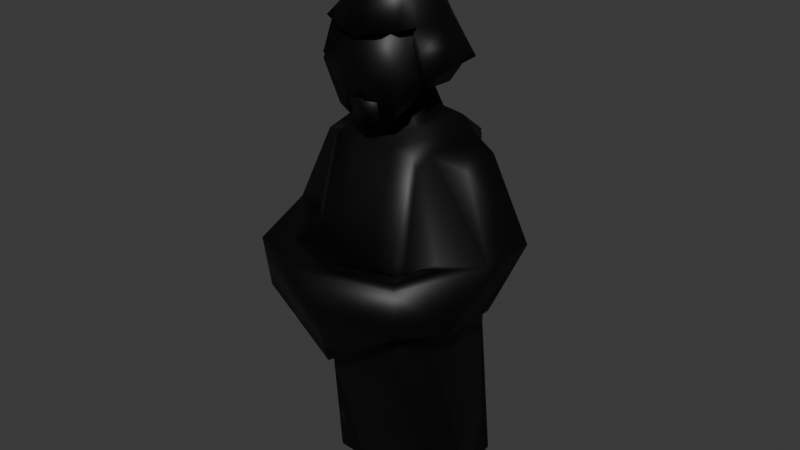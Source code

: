 # Source: Projectile_Enemy.blend  (saved by Blender 4.0.36; exported with 4.5.12 LTS)
import bpy
from mathutils import Matrix  # noqa: F401  (used for matrix-valued properties, if any)

bpy.ops.wm.read_factory_settings(use_empty=True)
scene = bpy.context.scene
scene.name = 'Scene'

# ---- collections
col_collection = bpy.data.collections.new('Collection'); scene.collection.children.link(col_collection)

# ---- images (referenced by path relative to the original .blend; pixels are not part of the script)
import os
ASSET_DIR = os.environ.get("B2B_ASSET_DIR", "")  # directory of the original .blend (textures are referenced by path, not embedded)
HERE = os.path.dirname(os.path.abspath(__file__))  # packed textures are extracted next to this script under _unpacked/

def load_image(name, relpath, width, height, colorspace="sRGB"):
    """Load a texture the original file referenced (path relative to the .blend, or extracted next to this script)."""
    p = next((c for c in (os.path.join(HERE, relpath), os.path.join(ASSET_DIR, relpath)) if relpath and os.path.exists(c)), "")
    if p:
        img = bpy.data.images.load(p, check_existing=True)
        img.name = name
    else:  # same state as the original file: an image datablock whose file is absent (Cycles renders it pink)
        img = bpy.data.images.new(name, width, height)
        img.source = "FILE"
        img.filepath = "//" + (relpath or name)
    img.colorspace_settings.name = colorspace
    return img
img_geisha_dif = load_image('geisha_dif', 'geisha_dif.png', 1024, 1024, 'sRGB')

# ---- materials (node trees are filled in below, after node groups)
mat_geisha_dif = bpy.data.materials.new('Geisha_dif')
mat_geisha_dif.alpha_threshold = 0.0
mat_geisha_dif.use_transparent_shadow = False
mat_geisha_dif.roughness = 0.5
mat_geisha_dif.line_color = (0.0, 0.0, 0.0, 1.0)
mat_geisha_out = bpy.data.materials.new('Geisha_out')
mat_geisha_out.use_backface_culling = True
mat_geisha_out.use_transparent_shadow = False

# ---- material node trees
mat_geisha_dif.use_nodes = True; mat_geisha_dif.node_tree.nodes.clear()
_N = mat_geisha_dif.node_tree.nodes; _L = mat_geisha_dif.node_tree.links
n0 = _N.new('ShaderNodeBsdfPrincipled'); n0.name = 'Principled BSDF'; n0.location = (141, 125)
n0.inputs[3].default_value = 1.45
n1 = _N.new('ShaderNodeOutputMaterial'); n1.name = 'Material Output'; n1.location = (1167, 145)
n2 = _N.new('ShaderNodeShaderToRGB'); n2.name = 'Shader to RGB'; n2.location = (419, 86)
n3 = _N.new('ShaderNodeMix'); n3.name = 'Mix'; n3.location = (947, 261)
n3.data_type = 'RGBA'
n4 = _N.new('ShaderNodeValToRGB'); n4.name = 'Color Ramp'; n4.location = (625, 154)
n4.color_ramp.interpolation = 'CONSTANT'
while len(n4.color_ramp.elements) > 1: n4.color_ramp.elements.remove(n4.color_ramp.elements[-1])
n4.color_ramp.elements[0].position = 0.0; n4.color_ramp.elements[0].color = (0.0, 0.0, 0.0, 1.0)
_e = n4.color_ramp.elements.new(0.3727); _e.color = (1.0, 1.0, 1.0, 1.0)
n5 = _N.new('ShaderNodeTexImage'); n5.name = 'Image Texture'; n5.location = (435, 520)
n5.image = img_geisha_dif
n6 = _N.new('ShaderNodeHueSaturation'); n6.name = 'Hue/Saturation/Value'; n6.location = (724, 354)
_L.new(n3.outputs[2], n1.inputs[0])
_L.new(n0.outputs[0], n2.inputs[0])
_L.new(n2.outputs[0], n4.inputs[0])
_L.new(n4.outputs[0], n3.inputs[0])
_L.new(n5.outputs[0], n3.inputs[6])
_L.new(n5.outputs[0], n6.inputs[4])
_L.new(n6.outputs[0], n3.inputs[7])
n1.is_active_output = True
mat_geisha_out.use_nodes = True; mat_geisha_out.node_tree.nodes.clear()
_N = mat_geisha_out.node_tree.nodes; _L = mat_geisha_out.node_tree.links
n0 = _N.new('ShaderNodeBsdfPrincipled'); n0.name = 'Principled BSDF'; n0.location = (10, 300)
n0.inputs[0].default_value = (0.0, 0.0, 0.0, 1.0)
n0.inputs[3].default_value = 1.45
n1 = _N.new('ShaderNodeOutputMaterial'); n1.name = 'Material Output'; n1.location = (300, 300)
_L.new(n0.outputs[0], n1.inputs[0])
n1.is_active_output = True

# ---- world
world_world = bpy.data.worlds.new('World'); scene.world = world_world
world_world.use_nodes = True; world_world.node_tree.nodes.clear()
_N = world_world.node_tree.nodes; _L = world_world.node_tree.links
n0 = _N.new('ShaderNodeOutputWorld'); n0.name = 'World Output'; n0.location = (300, 300)
n1 = _N.new('ShaderNodeBackground'); n1.name = 'Background'; n1.location = (10, 300)
n1.inputs[0].default_value = (0.05088, 0.05088, 0.05088, 1.0)
_L.new(n1.outputs[0], n0.inputs[0])
n0.is_active_output = True
world_world.color = (0.05088, 0.05088, 0.05088)
world_world.use_sun_shadow = False
world_world.sun_shadow_jitter_overblur = 0.0

# ---- meshes
me_cube_002 = bpy.data.meshes.new('Cube.002')
me_cube_002.from_pydata([(0.3019, -0.6518, 3.815), (0.3446, -0.1201, 3.764), (0.0, 0.1617, 3.799), (0.1789, -0.1353, 4.151), (0.3464, -0.5229, 3.816), (0.1397, -0.3757, 4.105), (0.0, -0.7298, 3.754), (0.0, -0.1831, 4.201), (0.0, -0.29, 3.799), (0.0, -0.5531, 4.055), (0.1864, -0.1936, 4.154), (0.0, -0.02275, 4.091), (0.4592, -0.5387, 3.488), (0.4454, -0.009362, 3.516), (0.0, 0.1459, 3.472), (0.0, -0.3058, 3.472), (0.2175, -0.107, 4.179), (0.0, -0.07705, 4.292), (0.2249, -0.1653, 4.181), (0.0, 0.07492, 4.17), (0.1505, -0.1382, 4.114), (0.1669, -0.2669, 4.12), (0.2361, -0.03213, 4.206), (0.2525, -0.1609, 4.212), (0.3128, -0.1298, 4.151), (0.3128, -0.1881, 4.153), (0.3128, -0.1015, 4.178), (0.3128, -0.1598, 4.181), (0.376, 0.1764, 2.753), (0.3888, 0.2798, 1.472), (0.376, -0.5478, 2.808), (0.3888, -0.6189, 1.406), (0.389, -0.3095, 1.096), (0.3446, -2.794e-07, 3.039), (0.3446, -0.7737, 2.08), (0.3958, -2.717e-07, 1.062), (0.3446, 0.2487, 2.145), (0.0, 0.2798, 1.253), (0.5233, 0.2083, 2.145), (0.3311, -0.5478, 2.901), (0.4172, -0.7333, 2.08), (0.3823, 0.2798, 1.195), (0.0, -0.5478, 2.901), (0.4029, 0.07913, 2.884), (0.0, -0.6189, 1.187), (0.3311, 0.2538, 2.846), (0.0, 0.2538, 2.846), (0.4157, -3.088e-07, 1.379), (0.0, 0.289, 2.145), (0.604, 0.1053, 2.107), (0.3823, -0.6189, 1.13), (0.0, -0.814, 2.08), (0.0, -2.794e-07, 3.08), (0.3562, -0.3871, 2.857), (0.3379, -0.2739, 2.97), (0.4022, -0.3095, 1.393), (0.5219, -0.4886, 2.084), (0.0, -0.2739, 2.99), (0.6487, -0.03508, 2.831), (0.9318, 0.01961, 2.186), (0.6353, -0.309, 2.782), (0.8914, -0.3799, 2.158), (0.6974, -0.3127, 1.709), (0.657, -0.7122, 1.682), (0.8703, -0.3478, 1.787), (0.8299, -0.7473, 1.76), (0.5598, -0.1219, 0.01189), (0.528, 0.2355, 0.03923), (0.0, 0.7582, 0.05591), (0.1333, 0.7221, 0.05591), (0.0, -0.5118, 0.03012), (0.0, 0.2439, 0.03012), (0.4303, -0.4894, 0.03012), (0.0, -0.1157, 0.01189), (0.3934, -0.7917, 2.074), (0.6205, -1.081, 2.156), (0.4816, -0.9053, 1.693), (0.5873, -1.04, 1.775), (0.0, -0.9483, 2.075), (0.0, -1.298, 2.157), (0.0, -0.9298, 1.362), (0.0, -1.081, 1.374), (0.1912, 0.2798, 1.224), (0.1656, -0.5478, 2.901), (0.1723, -2.794e-07, 3.06), (0.1656, 0.2538, 2.846), (0.1723, 0.2688, 2.145), (0.1723, -0.7939, 2.08), (0.1912, -0.6189, 1.158), (0.1689, -0.2739, 2.98), (0.06666, 0.7401, 0.05591), (0.264, 0.2397, 0.03468), (0.2152, -0.5006, 0.03012), (0.2799, -0.1188, 0.01189), (0.0, -0.07611, 3.327), (0.0, -0.35, 3.237), (0.08977, -0.08996, 3.351), (0.0864, -0.3639, 3.272), (0.236, -0.6186, 3.19), (0.23, -0.6569, 3.81), (0.2757, -0.07278, 3.32), (0.3314, -0.1383, 3.728), (0.0, 0.06628, 3.29), (0.0, 0.05425, 3.826), (0.4072, -0.0115, 3.545), (0.3058, -0.3242, 3.348), (0.2851, -0.3206, 3.782), (0.3386, -0.6592, 3.494), (0.0, -0.6277, 3.047), (0.0, -0.6244, 3.903), (0.0, -0.3206, 3.901), (0.0, -0.3548, 3.173), (0.0, -0.7277, 3.494), (0.3506, -0.3206, 3.511), (0.0, 0.1416, 3.55), (0.07376, -0.4793, 3.372), (0.07379, -0.4421, 3.205), (0.06781, -0.4423, 3.201), (0.0, -0.6892, 3.289), (0.0, -0.6905, 3.295), (0.1384, -0.6224, 3.131), (0.1324, -0.6226, 3.127), (0.1324, -0.6596, 3.292), (0.1383, -0.6596, 3.298), (0.06784, -0.4793, 3.365), (0.0, -0.5102, 3.368), (0.0, -0.5089, 3.363), (0.0, -0.5353, 3.205), (0.0, -0.3847, 3.249), (0.04689, -0.3905, 3.267), (0.0, -0.5732, 3.325), (0.0, -0.4245, 3.375), (0.0, -0.5307, 3.19), (0.05547, -0.5376, 3.212), (0.05547, -0.5709, 3.318), (0.0, -0.5778, 3.34), (0.05547, -0.3879, 3.259), (0.0, -0.381, 3.237), (0.05547, -0.4213, 3.365), (0.0, -0.4282, 3.387), (0.395, -0.06473, 3.64), (0.0, 0.1538, 3.636), (0.0, -0.2979, 3.636), (0.4028, -0.5308, 3.652), (0.1509, -0.7092, 3.784), (0.1723, 0.05273, 3.782), (0.1732, -0.4064, 3.807), (0.06984, -0.4644, 4.08), (0.08346, -0.225, 4.16), (0.07525, -0.05052, 4.096), (0.2227, 0.06827, 3.494), (0.2296, -0.4222, 3.48), (0.1263, -0.119, 4.252), (0.118, 0.05555, 4.188), (0.2014, -0.4143, 3.644), (0.1975, 0.07744, 3.638), (-0.06666, 0.7401, 0.05591), (0.04457, -0.5676, 3.307), (0.04689, -0.4187, 3.357), (0.06303, -0.5542, 3.265), (0.06631, -0.4046, 3.312), (0.04457, -0.5408, 3.222), (0.07845, -0.5542, 3.265), (0.07845, -0.4046, 3.312), (-0.3019, -0.6518, 3.815), (-0.3446, -0.1201, 3.764), (-0.1789, -0.1353, 4.151), (-0.3464, -0.5229, 3.816), (-0.1397, -0.3757, 4.105), (-0.1864, -0.1936, 4.154), (-0.4592, -0.5387, 3.488), (-0.4454, -0.009362, 3.516), (-0.2175, -0.107, 4.179), (-0.2249, -0.1653, 4.181), (-0.1505, -0.1382, 4.114), (-0.1669, -0.2669, 4.12), (-0.2361, -0.03213, 4.206), (-0.2525, -0.1609, 4.212), (-0.3128, -0.1298, 4.151), (-0.3128, -0.1881, 4.153), (-0.3128, -0.1015, 4.178), (-0.3128, -0.1598, 4.181), (-0.376, 0.1764, 2.753), (-0.3888, 0.2798, 1.472), (-0.376, -0.5478, 2.808), (-0.3888, -0.6189, 1.406), (-0.389, -0.3095, 1.096), (-0.3446, -2.794e-07, 3.039), (-0.3446, -0.7737, 2.08), (-0.3958, -2.717e-07, 1.062), (-0.3446, 0.2487, 2.145), (-0.5233, 0.2083, 2.145), (-0.3311, -0.5478, 2.901), (-0.4172, -0.7333, 2.08), (-0.3823, 0.2798, 1.195), (-0.4029, 0.07913, 2.884), (-0.3311, 0.2538, 2.846), (-0.4157, -3.088e-07, 1.379), (-0.604, 0.1053, 2.107), (-0.3823, -0.6189, 1.13), (-0.3562, -0.3871, 2.857), (-0.3379, -0.2739, 2.97), (-0.4022, -0.3095, 1.393), (-0.5219, -0.4886, 2.084), (-0.6487, -0.03508, 2.831), (-0.9318, 0.01961, 2.186), (-0.6353, -0.309, 2.782), (-0.8914, -0.3799, 2.158), (-0.6974, -0.3127, 1.709), (-0.657, -0.7122, 1.682), (-0.8703, -0.3478, 1.787), (-0.8299, -0.7473, 1.76), (-0.5598, -0.1219, 0.01189), (-0.528, 0.2355, 0.03923), (-0.1333, 0.7221, 0.05591), (-0.4303, -0.4894, 0.03012), (-0.3934, -0.7917, 2.074), (-0.6205, -1.081, 2.156), (-0.4816, -0.9053, 1.693), (-0.5873, -1.04, 1.775), (-0.1912, 0.2798, 1.224), (-0.1656, -0.5478, 2.901), (-0.1723, -2.794e-07, 3.06), (-0.1656, 0.2538, 2.846), (-0.1723, 0.2688, 2.145), (-0.1723, -0.7939, 2.08), (-0.1912, -0.6189, 1.158), (-0.1689, -0.2739, 2.98), (-0.06666, 0.7401, 0.05591), (-0.264, 0.2397, 0.03468), (-0.2152, -0.5006, 0.03012), (-0.2799, -0.1188, 0.01189), (-0.08977, -0.08996, 3.351), (-0.0864, -0.3639, 3.272), (-0.236, -0.6186, 3.19), (-0.23, -0.6569, 3.81), (-0.2757, -0.07278, 3.32), (-0.3314, -0.1383, 3.728), (-0.4072, -0.0115, 3.545), (-0.3058, -0.3242, 3.348), (-0.2851, -0.3206, 3.782), (-0.3386, -0.6592, 3.494), (-0.3506, -0.3206, 3.511), (-0.07376, -0.4793, 3.372), (-0.07379, -0.4421, 3.205), (-0.06781, -0.4423, 3.201), (-0.1384, -0.6224, 3.131), (-0.1324, -0.6226, 3.127), (-0.1324, -0.6596, 3.292), (-0.1383, -0.6596, 3.298), (-0.06784, -0.4793, 3.365), (-0.04689, -0.3905, 3.267), (-0.05547, -0.5376, 3.212), (-0.05547, -0.5709, 3.318), (-0.05547, -0.3879, 3.259), (-0.05547, -0.4213, 3.365), (-0.395, -0.06473, 3.64), (-0.4028, -0.5308, 3.652), (-0.1509, -0.7092, 3.784), (-0.1723, 0.05273, 3.782), (-0.1732, -0.4064, 3.807), (-0.06984, -0.4644, 4.08), (-0.08346, -0.225, 4.16), (-0.07525, -0.05052, 4.096), (-0.2227, 0.06827, 3.494), (-0.2296, -0.4222, 3.48), (-0.1263, -0.119, 4.252), (-0.118, 0.05555, 4.188), (-0.2014, -0.4143, 3.644), (-0.1975, 0.07744, 3.638), (0.06666, 0.7401, 0.05591), (-0.04457, -0.5676, 3.307), (-0.04689, -0.4187, 3.357), (-0.06303, -0.5542, 3.265), (-0.06631, -0.4046, 3.312), (-0.04457, -0.5408, 3.222), (-0.07845, -0.5542, 3.265), (-0.07845, -0.4046, 3.312), (0.3167, -0.6644, 3.81), (0.3614, -0.1131, 3.772), (2.909e-09, 0.1808, 3.805), (0.1895, -0.1333, 4.135), (0.3634, -0.5333, 3.818), (0.148, -0.383, 4.121), (-1.2e-08, -0.7463, 3.743), (0.004113, -0.1943, 4.217), (-2.707e-09, -0.3058, 3.787), (-5.109e-09, -0.5675, 4.069), (0.1987, -0.194, 4.138), (0.006864, -0.004463, 4.086), (0.4705, -0.5527, 3.479), (0.4604, 0.0009541, 3.508), (-3.13e-09, 0.1608, 3.458), (-3.611e-09, -0.3168, 3.455), (0.2304, -0.1001, 4.165), (0.007291, -0.07664, 4.311), (0.2434, -0.1728, 4.182), (0.007912, 0.09329, 4.169), (0.1688, -0.1312, 4.11), (0.1803, -0.2723, 4.134), (0.2531, -0.02209, 4.209), (0.2706, -0.1661, 4.218), (0.3253, -0.124, 4.136), (0.324, -0.2035, 4.147), (0.3234, -0.08552, 4.184), (0.3256, -0.1651, 4.195), (0.3904, 0.1897, 2.758), (0.4022, 0.2947, 1.471), (0.3924, -0.5581, 2.813), (0.4069, -0.6271, 1.404), (0.409, -0.3108, 1.096), (0.3558, 0.002993, 3.056), (0.3513, -0.7925, 2.081), (0.4155, 0.003042, 1.063), (0.3484, 0.2683, 2.146), (9.65e-11, 0.2996, 1.256), (0.5369, 0.2229, 2.146), (0.341, -0.5596, 2.914), (0.4338, -0.7444, 2.081), (0.3961, 0.2941, 1.198), (-2.683e-11, -0.5619, 2.915), (0.4185, 0.08711, 2.894), (-5.232e-10, -0.6387, 1.184), (0.3389, 0.2704, 2.854), (-2.585e-11, 0.2719, 2.855), (0.4355, 0.00104, 1.377), (-2.381e-11, 0.309, 2.146), (0.6187, 0.118, 2.102), (0.3957, -0.6337, 1.128), (-4.5e-10, -0.834, 2.081), (0.0, 0.01694, 3.09), (0.3729, -0.393, 2.866), (0.3501, -0.2783, 2.985), (0.422, -0.3113, 1.39), (0.5362, -0.4998, 2.092), (2.241e-09, -0.2918, 2.999), (0.6609, -0.0275, 2.845), (0.9485, 0.03061, 2.185), (0.6467, -0.3196, 2.795), (0.9088, -0.3876, 2.164), (0.6919, -0.3051, 1.691), (0.6528, -0.7108, 1.662), (0.8858, -0.3434, 1.776), (0.8461, -0.7535, 1.75), (0.5753, -0.1227, -0.00068), (0.5435, 0.2406, 0.02764), (0.0, 0.7758, 0.04642), (0.1413, 0.7369, 0.04506), (2.138e-11, -0.5258, 0.01584), (-4.151e-11, 0.245, 0.01015), (0.4409, -0.5012, 0.01793), (3.117e-11, -0.1156, -0.008112), (0.3839, -0.7789, 2.086), (0.6298, -1.093, 2.17), (0.483, -0.8971, 1.675), (0.5992, -1.053, 1.766), (5.7e-11, -0.9333, 2.088), (0.0, -1.314, 2.17), (-3.66e-10, -0.9193, 1.345), (0.0, -1.092, 1.358), (0.1928, 0.2994, 1.228), (0.1665, -0.5619, 2.915), (0.1788, 0.009324, 3.076), (0.1667, 0.2718, 2.855), (0.1734, 0.2888, 2.146), (0.1733, -0.8138, 2.081), (0.1918, -0.6387, 1.156), (0.1752, -0.2834, 2.997), (0.06874, 0.7567, 0.04499), (0.2643, 0.2408, 0.01471), (0.2154, -0.5143, 0.01558), (0.28, -0.1187, -0.008111), (-5.852e-09, -0.06452, 3.343), (-3.464e-09, -0.3688, 3.244), (0.09752, -0.08338, 3.368), (0.0938, -0.3791, 3.283), (0.2482, -0.6269, 3.177), (0.2411, -0.6688, 3.822), (0.2879, -0.06485, 3.306), (0.3466, -0.1333, 3.74), (-2.669e-10, 0.08004, 3.276), (-3.028e-09, 0.0669, 3.841), (0.4242, -0.001016, 3.545), (0.3213, -0.3228, 3.335), (0.2997, -0.3207, 3.795), (0.354, -0.6718, 3.493), (-4.615e-10, -0.6351, 3.028), (-7.497e-10, -0.6352, 3.919), (-2.107e-10, -0.3186, 3.921), (1.15e-09, -0.3501, 3.154), (-8.022e-10, -0.7477, 3.493), (0.3705, -0.3224, 3.51), (-2.461e-09, 0.1616, 3.551), (0.06607, -0.4901, 3.357), (0.07703, -0.4484, 3.186), (0.08263, -0.4398, 3.188), (-6.896e-11, -0.7074, 3.297), (-7.636e-09, -0.7015, 3.278), (0.1327, -0.6306, 3.113), (0.1489, -0.6287, 3.118), (0.1472, -0.6704, 3.299), (0.135, -0.677, 3.288), (0.07862, -0.4961, 3.367), (-1.937e-08, -0.5156, 3.349), (-1.053e-08, -0.5258, 3.373), (1.649e-08, -0.5541, 3.211), (6.538e-09, -0.3727, 3.265), (0.03859, -0.3775, 3.28), (-2.954e-09, -0.5848, 3.309), (-2.906e-09, -0.4055, 3.369), (7.695e-09, -0.538, 3.171), (0.06645, -0.5463, 3.198), (0.06645, -0.5862, 3.324), (5.891e-09, -0.5945, 3.351), (0.06645, -0.3726, 3.252), (0.0, -0.3643, 3.226), (0.06645, -0.4125, 3.379), (5.74e-09, -0.4208, 3.405), (0.4113, -0.05578, 3.648), (1.038e-09, 0.1738, 3.636), (-1.536e-09, -0.3179, 3.635), (0.4118, -0.5478, 3.657), (0.1602, -0.7251, 3.777), (0.1834, 0.06803, 3.788), (0.1675, -0.418, 3.792), (0.07448, -0.475, 4.096), (0.0857, -0.2351, 4.177), (0.08728, -0.03524, 4.091), (0.2297, 0.08195, 3.481), (0.224, -0.4344, 3.465), (0.129, -0.1226, 4.271), (0.1289, 0.07227, 4.189), (0.1914, -0.4316, 3.643), (0.2069, 0.09475, 3.641), (-0.06845, 0.76, 0.05742), (0.03605, -0.5803, 3.294), (0.03859, -0.4007, 3.354), (0.05099, -0.5695, 3.26), (0.05458, -0.3891, 3.317), (0.03605, -0.5586, 3.226), (0.09398, -0.5663, 3.261), (0.09398, -0.3926, 3.316), (-0.3167, -0.6644, 3.81), (-0.3614, -0.1131, 3.772), (-0.1895, -0.1333, 4.135), (-0.3634, -0.5333, 3.818), (-0.148, -0.383, 4.121), (-0.1987, -0.194, 4.138), (-0.4705, -0.5527, 3.479), (-0.4604, 0.0009541, 3.508), (-0.2304, -0.1001, 4.165), (-0.2434, -0.1728, 4.182), (-0.1688, -0.1312, 4.11), (-0.1803, -0.2723, 4.134), (-0.2531, -0.02209, 4.209), (-0.2706, -0.1661, 4.218), (-0.3253, -0.124, 4.136), (-0.324, -0.2035, 4.147), (-0.3234, -0.08552, 4.184), (-0.3256, -0.1651, 4.195), (-0.3904, 0.1897, 2.758), (-0.4022, 0.2947, 1.471), (-0.3924, -0.5581, 2.813), (-0.4069, -0.6271, 1.404), (-0.409, -0.3108, 1.096), (-0.3558, 0.002993, 3.056), (-0.3513, -0.7925, 2.081), (-0.4155, 0.003042, 1.063), (-0.3484, 0.2683, 2.146), (-0.5369, 0.2229, 2.146), (-0.341, -0.5596, 2.914), (-0.4338, -0.7444, 2.081), (-0.3961, 0.2941, 1.198), (-0.4185, 0.08711, 2.894), (-0.3389, 0.2704, 2.854), (-0.4355, 0.00104, 1.377), (-0.6187, 0.118, 2.102), (-0.3957, -0.6337, 1.128), (-0.3729, -0.393, 2.866), (-0.3501, -0.2783, 2.985), (-0.422, -0.3113, 1.39), (-0.5362, -0.4998, 2.092), (-0.6609, -0.0275, 2.845), (-0.9485, 0.03061, 2.185), (-0.6467, -0.3196, 2.795), (-0.9088, -0.3876, 2.164), (-0.6919, -0.3051, 1.691), (-0.6528, -0.7108, 1.662), (-0.8858, -0.3434, 1.776), (-0.8461, -0.7535, 1.75), (-0.5753, -0.1227, -0.00068), (-0.5435, 0.2406, 0.02764), (-0.1413, 0.7369, 0.04506), (-0.4409, -0.5012, 0.01793), (-0.3839, -0.7789, 2.086), (-0.6298, -1.093, 2.17), (-0.483, -0.8971, 1.675), (-0.5992, -1.053, 1.766), (-0.1928, 0.2994, 1.228), (-0.1665, -0.5619, 2.915), (-0.1788, 0.009324, 3.076), (-0.1667, 0.2718, 2.855), (-0.1734, 0.2888, 2.146), (-0.1733, -0.8138, 2.081), (-0.1918, -0.6387, 1.156), (-0.1752, -0.2834, 2.997), (-0.06874, 0.7567, 0.04499), (-0.2643, 0.2408, 0.01471), (-0.2154, -0.5143, 0.01558), (-0.28, -0.1187, -0.008111), (-0.09752, -0.08338, 3.368), (-0.0938, -0.3791, 3.283), (-0.2482, -0.6269, 3.177), (-0.2411, -0.6688, 3.822), (-0.2879, -0.06485, 3.306), (-0.3466, -0.1333, 3.74), (-0.4242, -0.001016, 3.545), (-0.3213, -0.3228, 3.335), (-0.2997, -0.3207, 3.795), (-0.354, -0.6718, 3.493), (-0.3705, -0.3224, 3.51), (-0.06607, -0.4901, 3.357), (-0.07703, -0.4484, 3.186), (-0.08263, -0.4398, 3.188), (-0.1327, -0.6306, 3.113), (-0.1489, -0.6287, 3.118), (-0.1472, -0.6704, 3.299), (-0.135, -0.677, 3.288), (-0.07862, -0.4961, 3.367), (-0.03859, -0.3775, 3.28), (-0.06645, -0.5463, 3.198), (-0.06645, -0.5862, 3.324), (-0.06645, -0.3726, 3.252), (-0.06645, -0.4125, 3.379), (-0.4113, -0.05578, 3.648), (-0.4118, -0.5478, 3.657), (-0.1602, -0.7251, 3.777), (-0.1834, 0.06803, 3.788), (-0.1675, -0.418, 3.792), (-0.07448, -0.475, 4.096), (-0.0857, -0.2351, 4.177), (-0.08728, -0.03524, 4.091), (-0.2297, 0.08195, 3.481), (-0.224, -0.4344, 3.465), (-0.129, -0.1226, 4.271), (-0.1289, 0.07227, 4.189), (-0.1914, -0.4316, 3.643), (-0.2069, 0.09475, 3.641), (0.06845, 0.76, 0.05742), (-0.03605, -0.5803, 3.294), (-0.03859, -0.4007, 3.354), (-0.05099, -0.5695, 3.26), (-0.05458, -0.3891, 3.317), (-0.03605, -0.5586, 3.226), (-0.09398, -0.5663, 3.261), (-0.09398, -0.3926, 3.316)], [(156, 68), (270, 68), (434, 346), (548, 346)], [(146, 4, 0, 144), (155, 140, 13, 150), (144, 147, 9, 6), (4, 21, 5, 0), (1, 20, 21, 4), (145, 149, 20, 1), (150, 13, 12, 151), (154, 142, 15, 151), (140, 143, 12, 13), (147, 5, 21, 148), (149, 11, 19, 153), (18, 10, 25, 27), (148, 21, 23, 152), (7, 11, 19, 17), (152, 23, 22, 153), (3, 10, 21, 20), (18, 16, 22, 23), (16, 3, 20, 22), (10, 18, 23, 21), (25, 24, 26, 27), (16, 18, 27, 26), (3, 16, 26, 24), (10, 3, 24, 25), (31, 40, 34, 50), (82, 86, 36, 41), (47, 49, 56, 55), (32, 55, 31, 50), (56, 53, 30, 40), (36, 45, 28, 38), (41, 36, 38, 29), (88, 44, 70, 92), (43, 33, 54, 53), (55, 56, 40, 31), (29, 38, 49, 47), (38, 28, 43, 49), (53, 54, 39, 30), (89, 84, 96, 97), (41, 29, 47, 35), (86, 85, 45, 36), (40, 30, 39, 34), (32, 50, 72, 66), (28, 45, 33, 43), (88, 87, 51, 44), (87, 83, 42, 51), (89, 57, 42, 83), (85, 46, 52, 84), (82, 41, 69, 90), (43, 53, 60, 58), (35, 47, 55, 32), (59, 58, 60, 61), (53, 56, 61, 60), (49, 43, 58, 59), (49, 59, 64, 62), (63, 62, 64, 65), (56, 63, 76, 74), (56, 49, 62, 63), (59, 61, 65, 64), (93, 66, 72, 92), (90, 69, 67, 91), (91, 67, 66, 93), (35, 32, 66, 67), (41, 35, 67, 69), (74, 76, 80, 78), (63, 65, 77, 76), (61, 56, 74, 75), (65, 61, 75, 77), (75, 74, 78, 79), (77, 75, 79, 81), (76, 77, 81, 80), (71, 91, 93, 73), (68, 90, 91, 71), (73, 93, 92, 70), (37, 82, 90, 68), (45, 85, 84, 33), (54, 89, 83, 39), (34, 39, 83, 87), (50, 34, 87, 88), (48, 46, 85, 86), (33, 84, 89, 54), (50, 88, 92, 72), (37, 48, 86, 82), (96, 94, 95, 97), (84, 52, 94, 96), (57, 89, 97, 95), (114, 103, 101, 104), (113, 106, 99, 107), (116, 115, 124, 117), (106, 110, 109, 99), (101, 103, 110, 106), (102, 100, 105, 111), (107, 99, 109, 112), (105, 113, 107, 98), (100, 104, 113, 105), (104, 101, 106, 113), (102, 114, 104, 100), (98, 107, 123, 120), (120, 123, 115, 116), (122, 121, 117, 124), (121, 122, 118, 108), (115, 125, 126, 124), (118, 122, 124, 126), (123, 119, 125, 115), (108, 111, 117, 121), (116, 117, 111, 105), (120, 116, 105, 98), (132, 137, 136, 133), (133, 136, 163, 162), (162, 163, 138, 134), (134, 138, 139, 135), (161, 159, 160, 129), (161, 127, 132, 133), (159, 161, 133, 162), (157, 159, 162, 134), (130, 157, 134, 135), (128, 129, 136, 137), (129, 160, 163, 136), (160, 158, 138, 163), (158, 131, 139, 138), (129, 128, 127, 161), (1, 4, 143, 140), (146, 8, 142, 154), (145, 1, 140, 155), (2, 145, 155, 141), (4, 146, 154, 143), (17, 152, 153, 19), (7, 148, 152, 17), (20, 149, 153, 22), (9, 147, 148, 7), (143, 154, 151, 12), (14, 150, 151, 15), (2, 11, 149, 145), (0, 5, 147, 144), (141, 155, 150, 14), (8, 146, 144, 6), (158, 157, 130, 131), (160, 159, 157, 158), (123, 107, 112, 119), (260, 258, 164, 167), (269, 264, 171, 256), (258, 6, 9, 261), (167, 164, 168, 175), (165, 167, 175, 174), (259, 165, 174, 263), (264, 265, 170, 171), (268, 265, 15, 142), (256, 171, 170, 257), (261, 262, 175, 168), (263, 267, 19, 11), (173, 181, 179, 169), (262, 266, 177, 175), (266, 267, 176, 177), (166, 174, 175, 169), (173, 177, 176, 172), (172, 176, 174, 166), (169, 175, 177, 173), (179, 181, 180, 178), (172, 180, 181, 173), (166, 178, 180, 172), (169, 179, 178, 166), (185, 199, 188, 193), (220, 194, 190, 224), (197, 202, 203, 198), (186, 199, 185, 202), (203, 193, 184, 200), (190, 191, 182, 196), (194, 183, 191, 190), (226, 230, 70, 44), (195, 200, 201, 187), (202, 185, 193, 203), (183, 197, 198, 191), (191, 198, 195, 182), (200, 184, 192, 201), (227, 233, 232, 222), (194, 189, 197, 183), (224, 190, 196, 223), (193, 188, 192, 184), (186, 212, 215, 199), (182, 195, 187, 196), (226, 44, 51, 225), (225, 51, 42, 221), (227, 221, 42, 57), (223, 222, 52, 46), (220, 228, 214, 194), (195, 204, 206, 200), (189, 186, 202, 197), (205, 207, 206, 204), (200, 206, 207, 203), (198, 205, 204, 195), (198, 208, 210, 205), (209, 211, 210, 208), (203, 216, 218, 209), (203, 209, 208, 198), (205, 210, 211, 207), (231, 230, 215, 212), (228, 229, 213, 214), (229, 231, 212, 213), (189, 213, 212, 186), (194, 214, 213, 189), (216, 78, 80, 218), (209, 218, 219, 211), (207, 217, 216, 203), (211, 219, 217, 207), (217, 79, 78, 216), (219, 81, 79, 217), (218, 80, 81, 219), (71, 73, 231, 229), (68, 71, 229, 228), (73, 70, 230, 231), (37, 68, 228, 220), (196, 187, 222, 223), (201, 192, 221, 227), (188, 225, 221, 192), (199, 226, 225, 188), (48, 224, 223, 46), (187, 201, 227, 222), (199, 215, 230, 226), (37, 220, 224, 48), (232, 233, 95, 94), (222, 232, 94, 52), (57, 95, 233, 227), (114, 238, 237, 103), (242, 241, 235, 240), (244, 245, 250, 243), (240, 235, 109, 110), (237, 240, 110, 103), (102, 111, 239, 236), (241, 112, 109, 235), (239, 234, 241, 242), (236, 239, 242, 238), (238, 242, 240, 237), (102, 236, 238, 114), (234, 246, 249, 241), (246, 244, 243, 249), (248, 250, 245, 247), (247, 108, 118, 248), (243, 250, 126, 125), (118, 126, 250, 248), (249, 243, 125, 119), (108, 247, 245, 111), (244, 239, 111, 245), (246, 234, 239, 244), (132, 252, 254, 137), (252, 276, 277, 254), (276, 253, 255, 277), (253, 135, 139, 255), (275, 251, 274, 273), (275, 252, 132, 127), (273, 276, 252, 275), (271, 253, 276, 273), (130, 135, 253, 271), (128, 137, 254, 251), (251, 254, 277, 274), (274, 277, 255, 272), (272, 255, 139, 131), (251, 275, 127, 128), (165, 256, 257, 167), (260, 268, 142, 8), (259, 269, 256, 165), (2, 141, 269, 259), (167, 257, 268, 260), (17, 19, 267, 266), (7, 17, 266, 262), (174, 176, 267, 263), (9, 7, 262, 261), (257, 170, 265, 268), (14, 15, 265, 264), (2, 259, 263, 11), (164, 258, 261, 168), (141, 14, 264, 269), (8, 6, 258, 260), (272, 131, 130, 271), (274, 272, 271, 273), (249, 119, 112, 241), (424, 422, 278, 282), (433, 428, 291, 418), (422, 284, 287, 425), (282, 278, 283, 299), (279, 282, 299, 298), (423, 279, 298, 427), (428, 429, 290, 291), (432, 429, 293, 420), (418, 291, 290, 421), (425, 426, 299, 283), (427, 431, 297, 289), (296, 305, 303, 288), (426, 430, 301, 299), (285, 295, 297, 289), (430, 431, 300, 301), (281, 298, 299, 288), (296, 301, 300, 294), (294, 300, 298, 281), (288, 299, 301, 296), (303, 305, 304, 302), (294, 304, 305, 296), (281, 302, 304, 294), (288, 303, 302, 281), (309, 328, 312, 318), (360, 319, 314, 364), (325, 333, 334, 327), (310, 328, 309, 333), (334, 318, 308, 331), (314, 316, 306, 323), (319, 307, 316, 314), (366, 370, 348, 322), (321, 331, 332, 311), (333, 309, 318, 334), (307, 325, 327, 316), (316, 327, 321, 306), (331, 308, 317, 332), (367, 375, 374, 362), (319, 313, 325, 307), (364, 314, 323, 363), (318, 312, 317, 308), (310, 344, 350, 328), (306, 321, 311, 323), (366, 322, 329, 365), (365, 329, 320, 361), (367, 361, 320, 335), (363, 362, 330, 324), (360, 368, 347, 319), (321, 336, 338, 331), (313, 310, 333, 325), (337, 339, 338, 336), (331, 338, 339, 334), (327, 337, 336, 321), (327, 340, 342, 337), (341, 343, 342, 340), (334, 352, 354, 341), (334, 341, 340, 327), (337, 342, 343, 339), (371, 370, 350, 344), (368, 369, 345, 347), (369, 371, 344, 345), (313, 345, 344, 310), (319, 347, 345, 313), (352, 356, 358, 354), (341, 354, 355, 343), (339, 353, 352, 334), (343, 355, 353, 339), (353, 357, 356, 352), (355, 359, 357, 353), (354, 358, 359, 355), (349, 351, 371, 369), (346, 349, 369, 368), (351, 348, 370, 371), (315, 346, 368, 360), (323, 311, 362, 363), (332, 317, 361, 367), (312, 365, 361, 317), (328, 366, 365, 312), (326, 364, 363, 324), (311, 332, 367, 362), (328, 350, 370, 366), (315, 360, 364, 326), (374, 375, 373, 372), (362, 374, 372, 330), (335, 373, 375, 367), (392, 382, 379, 381), (391, 385, 377, 384), (394, 395, 402, 393), (384, 377, 387, 388), (379, 384, 388, 381), (380, 389, 383, 378), (385, 390, 387, 377), (383, 376, 385, 391), (378, 383, 391, 382), (382, 391, 384, 379), (380, 378, 382, 392), (376, 398, 401, 385), (398, 394, 393, 401), (400, 402, 395, 399), (399, 386, 396, 400), (393, 402, 404, 403), (396, 404, 402, 400), (401, 393, 403, 397), (386, 399, 395, 389), (394, 383, 389, 395), (398, 376, 383, 394), (410, 411, 414, 415), (411, 440, 441, 414), (440, 412, 416, 441), (412, 413, 417, 416), (439, 407, 438, 437), (439, 411, 410, 405), (437, 440, 411, 439), (435, 412, 440, 437), (408, 413, 412, 435), (406, 415, 414, 407), (407, 414, 441, 438), (438, 441, 416, 436), (436, 416, 417, 409), (407, 439, 405, 406), (279, 418, 421, 282), (424, 432, 420, 286), (423, 433, 418, 279), (280, 419, 433, 423), (282, 421, 432, 424), (295, 297, 431, 430), (285, 295, 430, 426), (298, 300, 431, 427), (287, 285, 426, 425), (421, 290, 429, 432), (292, 293, 429, 428), (280, 423, 427, 289), (278, 422, 425, 283), (419, 292, 428, 433), (286, 284, 422, 424), (436, 409, 408, 435), (438, 436, 435, 437), (401, 397, 390, 385), (538, 445, 442, 536), (547, 534, 449, 542), (536, 539, 287, 284), (445, 453, 446, 442), (443, 452, 453, 445), (537, 541, 452, 443), (542, 449, 448, 543), (546, 420, 293, 543), (534, 535, 448, 449), (539, 446, 453, 540), (541, 289, 297, 545), (451, 447, 457, 459), (540, 453, 455, 544), (544, 455, 454, 545), (444, 447, 453, 452), (451, 450, 454, 455), (450, 444, 452, 454), (447, 451, 455, 453), (457, 456, 458, 459), (450, 451, 459, 458), (444, 450, 458, 456), (447, 444, 456, 457), (463, 471, 466, 477), (498, 502, 468, 472), (475, 476, 481, 480), (464, 480, 463, 477), (481, 478, 462, 471), (468, 474, 460, 469), (472, 468, 469, 461), (504, 322, 348, 508), (473, 465, 479, 478), (480, 481, 471, 463), (461, 469, 476, 475), (469, 460, 473, 476), (478, 479, 470, 462), (505, 500, 510, 511), (472, 461, 475, 467), (502, 501, 474, 468), (471, 462, 470, 466), (464, 477, 493, 490), (460, 474, 465, 473), (504, 503, 329, 322), (503, 499, 320, 329), (505, 335, 320, 499), (501, 324, 330, 500), (498, 472, 492, 506), (473, 478, 484, 482), (467, 475, 480, 464), (483, 482, 484, 485), (478, 481, 485, 484), (476, 473, 482, 483), (476, 483, 488, 486), (487, 486, 488, 489), (481, 487, 496, 494), (481, 476, 486, 487), (483, 485, 489, 488), (509, 490, 493, 508), (506, 492, 491, 507), (507, 491, 490, 509), (467, 464, 490, 491), (472, 467, 491, 492), (494, 496, 358, 356), (487, 489, 497, 496), (485, 481, 494, 495), (489, 485, 495, 497), (495, 494, 356, 357), (497, 495, 357, 359), (496, 497, 359, 358), (349, 507, 509, 351), (346, 506, 507, 349), (351, 509, 508, 348), (315, 498, 506, 346), (474, 501, 500, 465), (479, 505, 499, 470), (466, 470, 499, 503), (477, 466, 503, 504), (326, 324, 501, 502), (465, 500, 505, 479), (477, 504, 508, 493), (315, 326, 502, 498), (510, 372, 373, 511), (500, 330, 372, 510), (335, 505, 511, 373), (392, 381, 515, 516), (520, 518, 513, 519), (522, 521, 528, 523), (518, 388, 387, 513), (515, 381, 388, 518), (380, 514, 517, 389), (519, 513, 387, 390), (517, 520, 519, 512), (514, 516, 520, 517), (516, 515, 518, 520), (380, 392, 516, 514), (512, 519, 527, 524), (524, 527, 521, 522), (526, 525, 523, 528), (525, 526, 396, 386), (521, 403, 404, 528), (396, 526, 528, 404), (527, 397, 403, 521), (386, 389, 523, 525), (522, 523, 389, 517), (524, 522, 517, 512), (410, 415, 532, 530), (530, 532, 555, 554), (554, 555, 533, 531), (531, 533, 417, 413), (553, 551, 552, 529), (553, 405, 410, 530), (551, 553, 530, 554), (549, 551, 554, 531), (408, 549, 531, 413), (406, 529, 532, 415), (529, 552, 555, 532), (552, 550, 533, 555), (550, 409, 417, 533), (529, 406, 405, 553), (443, 445, 535, 534), (538, 286, 420, 546), (537, 443, 534, 547), (280, 537, 547, 419), (445, 538, 546, 535), (295, 544, 545, 297), (285, 540, 544, 295), (452, 541, 545, 454), (287, 539, 540, 285), (535, 546, 543, 448), (292, 542, 543, 293), (280, 289, 541, 537), (442, 446, 539, 536), (419, 547, 542, 292), (286, 538, 536, 284), (550, 549, 408, 409), (552, 551, 549, 550), (527, 519, 390, 397), (11, 7, 285, 289)])
me_cube_002.polygons.foreach_set('use_smooth', [True] * 547)
me_cube_002.polygons.foreach_set('material_index', [0, 0, 0, 0, 0, 0, 0, 0, 0, 0, 0, 0, 0, 0, 0, 0, 0, 0, 0, 0, 0, 0, 0, 0, 0, 0, 0, 0, 0, 0, 0, 0, 0, 0, 0, 0, 0, 0, 0, 0, 0, 0, 0, 0, 0, 0, 0, 0, 0, 0, 0, 0, 0, 0, 0, 0, 0, 0, 0, 0, 0, 0, 0, 0, 0, 0, 0, 0, 0, 0, 0, 0, 0, 0, 0, 0, 0, 0, 0, 0, 0, 0, 0, 0, 0, 0, 0, 0, 0, 0, 0, 0, 0, 0, 0, 0, 0, 0, 0, 0, 0, 0, 0, 0, 0, 0, 0, 0, 0, 0, 0, 0, 0, 0, 0, 0, 0, 0, 0, 0, 0, 0, 0, 0, 0, 0, 0, 0, 0, 0, 0, 0, 0, 0, 0, 0, 0, 0, 0, 0, 0, 0, 0, 0, 0, 0, 0, 0, 0, 0, 0, 0, 0, 0, 0, 0, 0, 0, 0, 0, 0, 0, 0, 0, 0, 0, 0, 0, 0, 0, 0, 0, 0, 0, 0, 0, 0, 0, 0, 0, 0, 0, 0, 0, 0, 0, 0, 0, 0, 0, 0, 0, 0, 0, 0, 0, 0, 0, 0, 0, 0, 0, 0, 0, 0, 0, 0, 0, 0, 0, 0, 0, 0, 0, 0, 0, 0, 0, 0, 0, 0, 0, 0, 0, 0, 0, 0, 0, 0, 0, 0, 0, 0, 0, 0, 0, 0, 0, 0, 0, 0, 0, 0, 0, 0, 0, 0, 0, 0, 0, 0, 0, 0, 0, 0, 0, 0, 0, 0, 0, 0, 0, 0, 0, 0, 0, 0, 0, 0, 0, 0, 0, 0, 1, 1, 1, 1, 1, 1, 1, 1, 1, 1, 1, 1, 1, 1, 1, 1, 1, 1, 1, 1, 1, 1, 1, 1, 1, 1, 1, 1, 1, 1, 1, 1, 1, 1, 1, 1, 1, 1, 1, 1, 1, 1, 1, 1, 1, 1, 1, 1, 1, 1, 1, 1, 1, 1, 1, 1, 1, 1, 1, 1, 1, 1, 1, 1, 1, 1, 1, 1, 1, 1, 1, 1, 1, 1, 1, 1, 1, 1, 1, 1, 1, 1, 1, 1, 1, 1, 1, 1, 1, 1, 1, 1, 1, 1, 1, 1, 1, 1, 1, 1, 1, 1, 1, 1, 1, 1, 1, 1, 1, 1, 1, 1, 1, 1, 1, 1, 1, 1, 1, 1, 1, 1, 1, 1, 1, 1, 1, 1, 1, 1, 1, 1, 1, 1, 1, 1, 1, 1, 1, 1, 1, 1, 1, 1, 1, 1, 1, 1, 1, 1, 1, 1, 1, 1, 1, 1, 1, 1, 1, 1, 1, 1, 1, 1, 1, 1, 1, 1, 1, 1, 1, 1, 1, 1, 1, 1, 1, 1, 1, 1, 1, 1, 1, 1, 1, 1, 1, 1, 1, 1, 1, 1, 1, 1, 1, 1, 1, 1, 1, 1, 1, 1, 1, 1, 1, 1, 1, 1, 1, 1, 1, 1, 1, 1, 1, 1, 1, 1, 1, 1, 1, 1, 1, 1, 1, 1, 1, 1, 1, 1, 1, 1, 1, 1, 1, 1, 1, 1, 1, 1, 1, 1, 1, 1, 1, 1, 1, 1, 1, 1, 1, 1, 1, 1, 1, 1, 1, 1, 1, 1, 1, 1, 1, 1, 1, 1, 1, 1, 1, 1, 1, 1, 1, 0])
_uv = me_cube_002.uv_layers.new(name='UVMap')
_uv.uv.foreach_set('vector', [0.7891, 0.3598, 0.8076, 0.302, 0.8472, 0.3042, 0.8754, 0.3428, 0.5727, 0.3078, 0.6127, 0.2777, 0.626, 0.2976, 0.598, 0.3286, 0.6792, 0.1022, 0.5757, 0.1228, 0.5847, 0.09312, 0.6743, 0.06, 0.662, 0.181, 0.5485, 0.1738, 0.5667, 0.1514, 0.6799, 0.1474, 0.599, 0.2524, 0.5371, 0.1993, 0.5485, 0.1738, 0.662, 0.181, 0.5518, 0.2812, 0.5199, 0.2154, 0.5371, 0.1993, 0.599, 0.2524, 0.598, 0.3286, 0.626, 0.2976, 0.718, 0.2486, 0.7056, 0.3226, 0.7466, 0.3401, 0.7256, 0.4008, 0.6826, 0.3853, 0.7056, 0.3226, 0.6127, 0.2777, 0.6917, 0.214, 0.718, 0.2486, 0.626, 0.2976, 0.5757, 0.1228, 0.5667, 0.1514, 0.5485, 0.1738, 0.5279, 0.1622, 0.5199, 0.2154, 0.4969, 0.2116, 0.5128, 0.1935, 0.5175, 0.1927, 0.4646, 0.1488, 0.432, 0.1496, 0.4481, 0.1309, 0.4502, 0.1309, 0.5279, 0.1622, 0.5485, 0.1738, 0.5273, 0.186, 0.5191, 0.1832, 0.4978, 0.1574, 0.4969, 0.2116, 0.5128, 0.1935, 0.5116, 0.1862, 0.5191, 0.1832, 0.5273, 0.186, 0.5226, 0.1908, 0.5175, 0.1927, 0.5326, 0.1927, 0.5331, 0.19, 0.5485, 0.1738, 0.5371, 0.1993, 0.5303, 0.1895, 0.5299, 0.1923, 0.5226, 0.1908, 0.5273, 0.186, 0.5299, 0.1923, 0.5326, 0.1927, 0.5371, 0.1993, 0.5226, 0.1908, 0.5331, 0.19, 0.5303, 0.1895, 0.5273, 0.186, 0.5485, 0.1738, 0.4481, 0.1309, 0.4482, 0.129, 0.4501, 0.129, 0.4502, 0.1309, 0.4606, 0.1107, 0.4646, 0.1488, 0.4502, 0.1309, 0.4501, 0.129, 0.4317, 0.1113, 0.4606, 0.1107, 0.4501, 0.129, 0.4482, 0.129, 0.432, 0.1496, 0.4317, 0.1113, 0.4482, 0.129, 0.4481, 0.1309, 0.1065, 0.4443, 0.1026, 0.6057, 0.08378, 0.6082, 0.09924, 0.3724, 0.393, 0.378, 0.3999, 0.6214, 0.3544, 0.6159, 0.3409, 0.3733, 0.2654, 0.4278, 0.2858, 0.6018, 0.161, 0.6013, 0.186, 0.4341, 0.1822, 0.3601, 0.186, 0.4341, 0.1065, 0.4443, 0.09924, 0.3724, 0.161, 0.6013, 0.1836, 0.7661, 0.1525, 0.7525, 0.1026, 0.6057, 0.3544, 0.6159, 0.3234, 0.7643, 0.309, 0.7433, 0.313, 0.6111, 0.3409, 0.3733, 0.3544, 0.6159, 0.313, 0.6111, 0.3402, 0.4503, 0.05056, 0.3757, 0.005618, 0.3783, 0.0555, 0.08215, 0.1052, 0.1167, 0.2857, 0.7681, 0.2742, 0.805, 0.2073, 0.7948, 0.1836, 0.7661, 0.186, 0.4341, 0.161, 0.6013, 0.1026, 0.6057, 0.1065, 0.4443, 0.3402, 0.4503, 0.313, 0.6111, 0.2858, 0.6018, 0.2654, 0.4278, 0.313, 0.6111, 0.309, 0.7433, 0.2857, 0.7681, 0.2858, 0.6018, 0.1836, 0.7661, 0.2073, 0.7948, 0.1494, 0.7725, 0.1525, 0.7525, 0.1923, 0.8481, 0.287, 0.8482, 0.268, 0.919, 0.2285, 0.9235, 0.3409, 0.3733, 0.3402, 0.4503, 0.2654, 0.4278, 0.2592, 0.3463, 0.3999, 0.6214, 0.3554, 0.7873, 0.3234, 0.7643, 0.3544, 0.6159, 0.1026, 0.6057, 0.1525, 0.7525, 0.1494, 0.7725, 0.08378, 0.6082, 0.1822, 0.3601, 0.09924, 0.3724, 0.1438, 0.1422, 0.2039, 0.1349, 0.309, 0.7433, 0.3234, 0.7643, 0.2742, 0.805, 0.2857, 0.7681, 0.05056, 0.3757, 0.04348, 0.6152, 0.005618, 0.6232, 0.005618, 0.3783, 0.04348, 0.6152, 0.1218, 0.7972, 0.08768, 0.8257, 0.005618, 0.6232, 0.1923, 0.8481, 0.1558, 0.8892, 0.08768, 0.8257, 0.1218, 0.7972, 0.3554, 0.7873, 0.392, 0.8096, 0.326, 0.8858, 0.287, 0.8482, 0.393, 0.378, 0.3409, 0.3733, 0.3708, 0.08835, 0.3858, 0.07809, 0.7696, 0.2609, 0.742, 0.2036, 0.7794, 0.2055, 0.7866, 0.2327, 0.2592, 0.3463, 0.2654, 0.4278, 0.186, 0.4341, 0.1822, 0.3601, 0.844, 0.2111, 0.7866, 0.2327, 0.7794, 0.2055, 0.8403, 0.1695, 0.742, 0.2036, 0.8093, 0.13, 0.8403, 0.1695, 0.7794, 0.2055, 0.8648, 0.2474, 0.7696, 0.2609, 0.7866, 0.2327, 0.844, 0.2111, 0.8648, 0.2474, 0.844, 0.2111, 0.8852, 0.1765, 0.9057, 0.1855, 0.9146, 0.1366, 0.9057, 0.1855, 0.8852, 0.1765, 0.892, 0.136, 0.8093, 0.13, 0.7636, 0.1072, 0.7694, 0.08145, 0.8216, 0.08965, 0.8093, 0.13, 0.7579, 0.1656, 0.7498, 0.142, 0.7636, 0.1072, 0.844, 0.2111, 0.8403, 0.1695, 0.892, 0.136, 0.8852, 0.1765, 0.1879, 0.07946, 0.2039, 0.1349, 0.1438, 0.1422, 0.1052, 0.1167, 0.3858, 0.07809, 0.3708, 0.08835, 0.2621, 0.1226, 0.2702, 0.06964, 0.2702, 0.06964, 0.2621, 0.1226, 0.2039, 0.1349, 0.1879, 0.07946, 0.2592, 0.3463, 0.1822, 0.3601, 0.2039, 0.1349, 0.2621, 0.1226, 0.3409, 0.3733, 0.2592, 0.3463, 0.2621, 0.1226, 0.3708, 0.08835, 0.8216, 0.08965, 0.7694, 0.08145, 0.742, 0.01916, 0.825, 0.03431, 0.9146, 0.1366, 0.892, 0.136, 0.9015, 0.09775, 0.9219, 0.1042, 0.8403, 0.1695, 0.8093, 0.13, 0.8216, 0.08965, 0.863, 0.09147, 0.892, 0.136, 0.8403, 0.1695, 0.863, 0.09147, 0.9015, 0.09775, 0.863, 0.09147, 0.8216, 0.08965, 0.825, 0.03431, 0.8701, 0.02017, 0.9015, 0.09775, 0.863, 0.09147, 0.8701, 0.02017, 0.9677, 0.04848, 0.9219, 0.1042, 0.9015, 0.09775, 0.9677, 0.04848, 0.9774, 0.06358, 0.283, 0.001636, 0.2702, 0.06964, 0.1879, 0.07946, 0.1624, 0.0001925, 0.4016, 0.06852, 0.3858, 0.07809, 0.2702, 0.06964, 0.283, 0.001636, 0.1624, 0.0001925, 0.1879, 0.07946, 0.1052, 0.1167, 0.0555, 0.08215, 0.4431, 0.3824, 0.393, 0.378, 0.3858, 0.07809, 0.4016, 0.06852, 0.3234, 0.7643, 0.3554, 0.7873, 0.287, 0.8482, 0.2742, 0.805, 0.2073, 0.7948, 0.1923, 0.8481, 0.1218, 0.7972, 0.1494, 0.7725, 0.08378, 0.6082, 0.1494, 0.7725, 0.1218, 0.7972, 0.04348, 0.6152, 0.09924, 0.3724, 0.08378, 0.6082, 0.04348, 0.6152, 0.05056, 0.3757, 0.4458, 0.6276, 0.392, 0.8096, 0.3554, 0.7873, 0.3999, 0.6214, 0.2742, 0.805, 0.287, 0.8482, 0.1923, 0.8481, 0.2073, 0.7948, 0.09924, 0.3724, 0.05056, 0.3757, 0.1052, 0.1167, 0.1438, 0.1422, 0.4431, 0.3824, 0.4458, 0.6276, 0.3999, 0.6214, 0.393, 0.378, 0.268, 0.919, 0.281, 0.9341, 0.2147, 0.9491, 0.2285, 0.9235, 0.287, 0.8482, 0.326, 0.8858, 0.281, 0.9341, 0.268, 0.919, 0.1558, 0.8892, 0.1923, 0.8481, 0.2285, 0.9235, 0.2147, 0.9491, 0.9844, 0.764, 0.9264, 0.9142, 0.7837, 0.816, 0.8057, 0.752, 0.7161, 0.7429, 0.7182, 0.8418, 0.6021, 0.8469, 0.6101, 0.7453, 0.6525, 0.5297, 0.5524, 0.5652, 0.5525, 0.562, 0.6537, 0.5258, 0.7182, 0.8418, 0.7207, 0.9916, 0.5591, 0.9457, 0.6021, 0.8469, 0.7837, 0.816, 0.9264, 0.9142, 0.7207, 0.9916, 0.7182, 0.8418, 0.9381, 0.6116, 0.807, 0.674, 0.7134, 0.6805, 0.7089, 0.4989, 0.6101, 0.7453, 0.6021, 0.8469, 0.5591, 0.9457, 0.4654, 0.754, 0.7134, 0.6805, 0.7161, 0.7429, 0.6101, 0.7453, 0.6109, 0.6507, 0.807, 0.674, 0.8057, 0.752, 0.7161, 0.7429, 0.7134, 0.6805, 0.8057, 0.752, 0.7837, 0.816, 0.7182, 0.8418, 0.7161, 0.7429, 0.9381, 0.6116, 0.9844, 0.764, 0.8057, 0.752, 0.807, 0.674, 0.6109, 0.6507, 0.6101, 0.7453, 0.5528, 0.6576, 0.6016, 0.6337, 0.6016, 0.6337, 0.5528, 0.6576, 0.5524, 0.5652, 0.6525, 0.5297, 0.5515, 0.4876, 0.5752, 0.4607, 0.6537, 0.5258, 0.5525, 0.562, 0.5752, 0.4607, 0.5515, 0.4876, 0.5089, 0.465, 0.5868, 0.4088, 0.5524, 0.5652, 0.5173, 0.5532, 0.5181, 0.5509, 0.5525, 0.562, 0.5089, 0.465, 0.5515, 0.4876, 0.5525, 0.562, 0.5181, 0.5509, 0.5528, 0.6576, 0.4802, 0.6485, 0.5173, 0.5532, 0.5524, 0.5652, 0.5868, 0.4088, 0.7089, 0.4989, 0.6537, 0.5258, 0.5752, 0.4607, 0.6525, 0.5297, 0.6537, 0.5258, 0.7089, 0.4989, 0.7134, 0.6805, 0.6016, 0.6337, 0.6525, 0.5297, 0.7134, 0.6805, 0.6109, 0.6507, 0.4254, 0.03436, 0.4683, 0.03247, 0.4638, 0.04935, 0.4305, 0.04904, 0.4305, 0.04904, 0.4638, 0.04935, 0.4628, 0.06325, 0.4316, 0.06211, 0.4316, 0.06211, 0.4628, 0.06325, 0.4629, 0.07616, 0.4304, 0.07511, 0.4304, 0.07511, 0.4629, 0.07616, 0.4667, 0.08978, 0.4258, 0.09108, 0.4722, 0.06758, 0.4723, 0.05626, 0.5091, 0.05626, 0.509, 0.06816, 0.4268, 0.04985, 0.4219, 0.03746, 0.4254, 0.03436, 0.4305, 0.04904, 0.4283, 0.06209, 0.4268, 0.04985, 0.4305, 0.04904, 0.4316, 0.06211, 0.4266, 0.07437, 0.4283, 0.06209, 0.4316, 0.06211, 0.4304, 0.07511, 0.4219, 0.08788, 0.4266, 0.07437, 0.4304, 0.07511, 0.4258, 0.09108, 0.4716, 0.03502, 0.467, 0.04989, 0.4638, 0.04935, 0.4683, 0.03247, 0.467, 0.04989, 0.4656, 0.06333, 0.4628, 0.06325, 0.4638, 0.04935, 0.4656, 0.06333, 0.4654, 0.07577, 0.4629, 0.07616, 0.4628, 0.06325, 0.4654, 0.07577, 0.4693, 0.08769, 0.4667, 0.08978, 0.4629, 0.07616, 0.509, 0.06816, 0.5087, 0.08006, 0.472, 0.07889, 0.4722, 0.06758, 0.599, 0.2524, 0.662, 0.181, 0.6917, 0.214, 0.6127, 0.2777, 0.7891, 0.3598, 0.7697, 0.4159, 0.7256, 0.4008, 0.7466, 0.3401, 0.5518, 0.2812, 0.599, 0.2524, 0.6127, 0.2777, 0.5727, 0.3078, 0.5057, 0.3028, 0.5518, 0.2812, 0.5727, 0.3078, 0.531, 0.3402, 0.8076, 0.302, 0.7891, 0.3598, 0.7466, 0.3401, 0.7642, 0.2745, 0.5116, 0.1862, 0.5191, 0.1832, 0.5175, 0.1927, 0.5128, 0.1935, 0.4978, 0.1574, 0.5279, 0.1622, 0.5191, 0.1832, 0.5116, 0.1862, 0.5371, 0.1993, 0.5199, 0.2154, 0.5175, 0.1927, 0.5226, 0.1908, 0.5847, 0.09312, 0.5757, 0.1228, 0.5279, 0.1622, 0.4978, 0.1574, 0.7642, 0.2745, 0.7466, 0.3401, 0.7056, 0.3226, 0.718, 0.2486, 0.5618, 0.3747, 0.598, 0.3286, 0.7056, 0.3226, 0.6826, 0.3853, 0.5057, 0.3028, 0.4969, 0.2116, 0.5199, 0.2154, 0.5518, 0.2812, 0.6799, 0.1474, 0.5667, 0.1514, 0.5757, 0.1228, 0.6792, 0.1022, 0.531, 0.3402, 0.5727, 0.3078, 0.598, 0.3286, 0.5618, 0.3747, 0.7697, 0.4159, 0.7891, 0.3598, 0.8754, 0.3428, 0.8933, 0.384, 0.509, 0.04436, 0.4722, 0.04495, 0.472, 0.03364, 0.5087, 0.03247, 0.5091, 0.05626, 0.4723, 0.05626, 0.4722, 0.04495, 0.509, 0.04436, 0.5528, 0.6576, 0.6101, 0.7453, 0.4654, 0.754, 0.4802, 0.6485, 0.7891, 0.3598, 0.8754, 0.3428, 0.8472, 0.3042, 0.8076, 0.302, 0.5727, 0.3078, 0.598, 0.3286, 0.626, 0.2976, 0.6127, 0.2777, 0.6792, 0.1022, 0.6743, 0.06, 0.5847, 0.09312, 0.5757, 0.1228, 0.662, 0.181, 0.6799, 0.1474, 0.5667, 0.1514, 0.5485, 0.1738, 0.599, 0.2524, 0.662, 0.181, 0.5485, 0.1738, 0.5371, 0.1993, 0.5518, 0.2812, 0.599, 0.2524, 0.5371, 0.1993, 0.5199, 0.2154, 0.598, 0.3286, 0.7056, 0.3226, 0.718, 0.2486, 0.626, 0.2976, 0.7466, 0.3401, 0.7056, 0.3226, 0.6826, 0.3853, 0.7256, 0.4008, 0.6127, 0.2777, 0.626, 0.2976, 0.718, 0.2486, 0.6917, 0.214, 0.5757, 0.1228, 0.5279, 0.1622, 0.5485, 0.1738, 0.5667, 0.1514, 0.5199, 0.2154, 0.5175, 0.1927, 0.5128, 0.1935, 0.4969, 0.2116, 0.4646, 0.1488, 0.4502, 0.1309, 0.4481, 0.1309, 0.432, 0.1496, 0.5279, 0.1622, 0.5191, 0.1832, 0.5273, 0.186, 0.5485, 0.1738, 0.5191, 0.1832, 0.5175, 0.1927, 0.5226, 0.1908, 0.5273, 0.186, 0.5326, 0.1927, 0.5371, 0.1993, 0.5485, 0.1738, 0.5331, 0.19, 0.5303, 0.1895, 0.5273, 0.186, 0.5226, 0.1908, 0.5299, 0.1923, 0.5299, 0.1923, 0.5226, 0.1908, 0.5371, 0.1993, 0.5326, 0.1927, 0.5331, 0.19, 0.5485, 0.1738, 0.5273, 0.186, 0.5303, 0.1895, 0.4481, 0.1309, 0.4502, 0.1309, 0.4501, 0.129, 0.4482, 0.129, 0.4606, 0.1107, 0.4501, 0.129, 0.4502, 0.1309, 0.4646, 0.1488, 0.4317, 0.1113, 0.4482, 0.129, 0.4501, 0.129, 0.4606, 0.1107, 0.432, 0.1496, 0.4481, 0.1309, 0.4482, 0.129, 0.4317, 0.1113, 0.1065, 0.4443, 0.09924, 0.3724, 0.08378, 0.6082, 0.1026, 0.6057, 0.393, 0.378, 0.3409, 0.3733, 0.3544, 0.6159, 0.3999, 0.6214, 0.2654, 0.4278, 0.186, 0.4341, 0.161, 0.6013, 0.2858, 0.6018, 0.1822, 0.3601, 0.09924, 0.3724, 0.1065, 0.4443, 0.186, 0.4341, 0.161, 0.6013, 0.1026, 0.6057, 0.1525, 0.7525, 0.1836, 0.7661, 0.3544, 0.6159, 0.313, 0.6111, 0.309, 0.7433, 0.3234, 0.7643, 0.3409, 0.3733, 0.3402, 0.4503, 0.313, 0.6111, 0.3544, 0.6159, 0.05056, 0.3757, 0.1052, 0.1167, 0.0555, 0.08215, 0.005618, 0.3783, 0.2857, 0.7681, 0.1836, 0.7661, 0.2073, 0.7948, 0.2742, 0.805, 0.186, 0.4341, 0.1065, 0.4443, 0.1026, 0.6057, 0.161, 0.6013, 0.3402, 0.4503, 0.2654, 0.4278, 0.2858, 0.6018, 0.313, 0.6111, 0.313, 0.6111, 0.2858, 0.6018, 0.2857, 0.7681, 0.309, 0.7433, 0.1836, 0.7661, 0.1525, 0.7525, 0.1494, 0.7725, 0.2073, 0.7948, 0.1923, 0.8481, 0.2285, 0.9235, 0.268, 0.919, 0.287, 0.8482, 0.3409, 0.3733, 0.2592, 0.3463, 0.2654, 0.4278, 0.3402, 0.4503, 0.3999, 0.6214, 0.3544, 0.6159, 0.3234, 0.7643, 0.3554, 0.7873, 0.1026, 0.6057, 0.08378, 0.6082, 0.1494, 0.7725, 0.1525, 0.7525, 0.1822, 0.3601, 0.2039, 0.1349, 0.1438, 0.1422, 0.09924, 0.3724, 0.309, 0.7433, 0.2857, 0.7681, 0.2742, 0.805, 0.3234, 0.7643, 0.05056, 0.3757, 0.005618, 0.3783, 0.005618, 0.6232, 0.04348, 0.6152, 0.04348, 0.6152, 0.005618, 0.6232, 0.08768, 0.8257, 0.1218, 0.7972, 0.1923, 0.8481, 0.1218, 0.7972, 0.08768, 0.8257, 0.1558, 0.8892, 0.3554, 0.7873, 0.287, 0.8482, 0.326, 0.8858, 0.392, 0.8096, 0.393, 0.378, 0.3858, 0.07809, 0.3708, 0.08835, 0.3409, 0.3733, 0.7696, 0.2609, 0.7866, 0.2327, 0.7794, 0.2055, 0.742, 0.2036, 0.2592, 0.3463, 0.1822, 0.3601, 0.186, 0.4341, 0.2654, 0.4278, 0.844, 0.2111, 0.8403, 0.1695, 0.7794, 0.2055, 0.7866, 0.2327, 0.742, 0.2036, 0.7794, 0.2055, 0.8403, 0.1695, 0.8093, 0.13, 0.8648, 0.2474, 0.844, 0.2111, 0.7866, 0.2327, 0.7696, 0.2609, 0.8648, 0.2474, 0.9057, 0.1855, 0.8852, 0.1765, 0.844, 0.2111, 0.9146, 0.1366, 0.892, 0.136, 0.8852, 0.1765, 0.9057, 0.1855, 0.8093, 0.13, 0.8216, 0.08965, 0.7694, 0.08145, 0.7636, 0.1072, 0.8093, 0.13, 0.7636, 0.1072, 0.7498, 0.142, 0.7579, 0.1656, 0.844, 0.2111, 0.8852, 0.1765, 0.892, 0.136, 0.8403, 0.1695, 0.1879, 0.07946, 0.1052, 0.1167, 0.1438, 0.1422, 0.2039, 0.1349, 0.3858, 0.07809, 0.2702, 0.06964, 0.2621, 0.1226, 0.3708, 0.08835, 0.2702, 0.06964, 0.1879, 0.07946, 0.2039, 0.1349, 0.2621, 0.1226, 0.2592, 0.3463, 0.2621, 0.1226, 0.2039, 0.1349, 0.1822, 0.3601, 0.3409, 0.3733, 0.3708, 0.08835, 0.2621, 0.1226, 0.2592, 0.3463, 0.8216, 0.08965, 0.825, 0.03431, 0.742, 0.01916, 0.7694, 0.08145, 0.9146, 0.1366, 0.9219, 0.1042, 0.9015, 0.09775, 0.892, 0.136, 0.8403, 0.1695, 0.863, 0.09147, 0.8216, 0.08965, 0.8093, 0.13, 0.892, 0.136, 0.9015, 0.09775, 0.863, 0.09147, 0.8403, 0.1695, 0.863, 0.09147, 0.8701, 0.02017, 0.825, 0.03431, 0.8216, 0.08965, 0.9015, 0.09775, 0.9677, 0.04848, 0.8701, 0.02017, 0.863, 0.09147, 0.9219, 0.1042, 0.9774, 0.06358, 0.9677, 0.04848, 0.9015, 0.09775, 0.283, 0.001636, 0.1624, 0.0001925, 0.1879, 0.07946, 0.2702, 0.06964, 0.4016, 0.06852, 0.283, 0.001636, 0.2702, 0.06964, 0.3858, 0.07809, 0.1624, 0.0001925, 0.0555, 0.08215, 0.1052, 0.1167, 0.1879, 0.07946, 0.4431, 0.3824, 0.4016, 0.06852, 0.3858, 0.07809, 0.393, 0.378, 0.3234, 0.7643, 0.2742, 0.805, 0.287, 0.8482, 0.3554, 0.7873, 0.2073, 0.7948, 0.1494, 0.7725, 0.1218, 0.7972, 0.1923, 0.8481, 0.08378, 0.6082, 0.04348, 0.6152, 0.1218, 0.7972, 0.1494, 0.7725, 0.09924, 0.3724, 0.05056, 0.3757, 0.04348, 0.6152, 0.08378, 0.6082, 0.4458, 0.6276, 0.3999, 0.6214, 0.3554, 0.7873, 0.392, 0.8096, 0.2742, 0.805, 0.2073, 0.7948, 0.1923, 0.8481, 0.287, 0.8482, 0.09924, 0.3724, 0.1438, 0.1422, 0.1052, 0.1167, 0.05056, 0.3757, 0.4431, 0.3824, 0.393, 0.378, 0.3999, 0.6214, 0.4458, 0.6276, 0.268, 0.919, 0.2285, 0.9235, 0.2147, 0.9491, 0.281, 0.9341, 0.287, 0.8482, 0.268, 0.919, 0.281, 0.9341, 0.326, 0.8858, 0.1558, 0.8892, 0.2147, 0.9491, 0.2285, 0.9235, 0.1923, 0.8481, 0.9844, 0.764, 0.8057, 0.752, 0.7837, 0.816, 0.9264, 0.9142, 0.7161, 0.7429, 0.6101, 0.7453, 0.6021, 0.8469, 0.7182, 0.8418, 0.6525, 0.5297, 0.6537, 0.5258, 0.5525, 0.562, 0.5524, 0.5652, 0.7182, 0.8418, 0.6021, 0.8469, 0.5591, 0.9457, 0.7207, 0.9916, 0.7837, 0.816, 0.7182, 0.8418, 0.7207, 0.9916, 0.9264, 0.9142, 0.9381, 0.6116, 0.7089, 0.4989, 0.7134, 0.6805, 0.807, 0.674, 0.6101, 0.7453, 0.4654, 0.754, 0.5591, 0.9457, 0.6021, 0.8469, 0.7134, 0.6805, 0.6109, 0.6507, 0.6101, 0.7453, 0.7161, 0.7429, 0.807, 0.674, 0.7134, 0.6805, 0.7161, 0.7429, 0.8057, 0.752, 0.8057, 0.752, 0.7161, 0.7429, 0.7182, 0.8418, 0.7837, 0.816, 0.9381, 0.6116, 0.807, 0.674, 0.8057, 0.752, 0.9844, 0.764, 0.6109, 0.6507, 0.6016, 0.6337, 0.5528, 0.6576, 0.6101, 0.7453, 0.6016, 0.6337, 0.6525, 0.5297, 0.5524, 0.5652, 0.5528, 0.6576, 0.5515, 0.4876, 0.5525, 0.562, 0.6537, 0.5258, 0.5752, 0.4607, 0.5752, 0.4607, 0.5868, 0.4088, 0.5089, 0.465, 0.5515, 0.4876, 0.5524, 0.5652, 0.5525, 0.562, 0.5181, 0.5509, 0.5173, 0.5532, 0.5089, 0.465, 0.5181, 0.5509, 0.5525, 0.562, 0.5515, 0.4876, 0.5528, 0.6576, 0.5524, 0.5652, 0.5173, 0.5532, 0.4802, 0.6485, 0.5868, 0.4088, 0.5752, 0.4607, 0.6537, 0.5258, 0.7089, 0.4989, 0.6525, 0.5297, 0.7134, 0.6805, 0.7089, 0.4989, 0.6537, 0.5258, 0.6016, 0.6337, 0.6109, 0.6507, 0.7134, 0.6805, 0.6525, 0.5297, 0.4254, 0.03436, 0.4305, 0.04904, 0.4638, 0.04935, 0.4683, 0.03247, 0.4305, 0.04904, 0.4316, 0.06211, 0.4628, 0.06325, 0.4638, 0.04935, 0.4316, 0.06211, 0.4304, 0.07511, 0.4629, 0.07616, 0.4628, 0.06325, 0.4304, 0.07511, 0.4258, 0.09108, 0.4667, 0.08978, 0.4629, 0.07616, 0.4722, 0.06758, 0.509, 0.06816, 0.5091, 0.05626, 0.4723, 0.05626, 0.4268, 0.04985, 0.4305, 0.04904, 0.4254, 0.03436, 0.4219, 0.03746, 0.4283, 0.06209, 0.4316, 0.06211, 0.4305, 0.04904, 0.4268, 0.04985, 0.4266, 0.07437, 0.4304, 0.07511, 0.4316, 0.06211, 0.4283, 0.06209, 0.4219, 0.08788, 0.4258, 0.09108, 0.4304, 0.07511, 0.4266, 0.07437, 0.4716, 0.03502, 0.4683, 0.03247, 0.4638, 0.04935, 0.467, 0.04989, 0.467, 0.04989, 0.4638, 0.04935, 0.4628, 0.06325, 0.4656, 0.06333, 0.4656, 0.06333, 0.4628, 0.06325, 0.4629, 0.07616, 0.4654, 0.07577, 0.4654, 0.07577, 0.4629, 0.07616, 0.4667, 0.08978, 0.4693, 0.08769, 0.509, 0.06816, 0.4722, 0.06758, 0.472, 0.07889, 0.5087, 0.08006, 0.599, 0.2524, 0.6127, 0.2777, 0.6917, 0.214, 0.662, 0.181, 0.7891, 0.3598, 0.7466, 0.3401, 0.7256, 0.4008, 0.7697, 0.4159, 0.5518, 0.2812, 0.5727, 0.3078, 0.6127, 0.2777, 0.599, 0.2524, 0.5057, 0.3028, 0.531, 0.3402, 0.5727, 0.3078, 0.5518, 0.2812, 0.8076, 0.302, 0.7642, 0.2745, 0.7466, 0.3401, 0.7891, 0.3598, 0.5116, 0.1862, 0.5128, 0.1935, 0.5175, 0.1927, 0.5191, 0.1832, 0.4978, 0.1574, 0.5116, 0.1862, 0.5191, 0.1832, 0.5279, 0.1622, 0.5371, 0.1993, 0.5226, 0.1908, 0.5175, 0.1927, 0.5199, 0.2154, 0.5847, 0.09312, 0.4978, 0.1574, 0.5279, 0.1622, 0.5757, 0.1228, 0.7642, 0.2745, 0.718, 0.2486, 0.7056, 0.3226, 0.7466, 0.3401, 0.5618, 0.3747, 0.6826, 0.3853, 0.7056, 0.3226, 0.598, 0.3286, 0.5057, 0.3028, 0.5518, 0.2812, 0.5199, 0.2154, 0.4969, 0.2116, 0.6799, 0.1474, 0.6792, 0.1022, 0.5757, 0.1228, 0.5667, 0.1514, 0.531, 0.3402, 0.5618, 0.3747, 0.598, 0.3286, 0.5727, 0.3078, 0.7697, 0.4159, 0.8933, 0.384, 0.8754, 0.3428, 0.7891, 0.3598, 0.509, 0.04436, 0.5087, 0.03247, 0.472, 0.03364, 0.4722, 0.04495, 0.5091, 0.05626, 0.509, 0.04436, 0.4722, 0.04495, 0.4723, 0.05626, 0.5528, 0.6576, 0.4802, 0.6485, 0.4654, 0.754, 0.6101, 0.7453, 0.7891, 0.3598, 0.8754, 0.3428, 0.8472, 0.3042, 0.8076, 0.302, 0.5727, 0.3078, 0.598, 0.3286, 0.626, 0.2976, 0.6127, 0.2777, 0.6792, 0.1022, 0.6743, 0.06, 0.5847, 0.09312, 0.5757, 0.1228, 0.662, 0.181, 0.6799, 0.1474, 0.5667, 0.1514, 0.5485, 0.1738, 0.599, 0.2524, 0.662, 0.181, 0.5485, 0.1738, 0.5371, 0.1993, 0.5518, 0.2812, 0.599, 0.2524, 0.5371, 0.1993, 0.5199, 0.2154, 0.598, 0.3286, 0.7056, 0.3226, 0.718, 0.2486, 0.626, 0.2976, 0.7466, 0.3401, 0.7056, 0.3226, 0.6826, 0.3853, 0.7256, 0.4008, 0.6127, 0.2777, 0.626, 0.2976, 0.718, 0.2486, 0.6917, 0.214, 0.5757, 0.1228, 0.5279, 0.1622, 0.5485, 0.1738, 0.5667, 0.1514, 0.5199, 0.2154, 0.5175, 0.1927, 0.5128, 0.1935, 0.4969, 0.2116, 0.4646, 0.1488, 0.4502, 0.1309, 0.4481, 0.1309, 0.432, 0.1496, 0.5279, 0.1622, 0.5191, 0.1832, 0.5273, 0.186, 0.5485, 0.1738, 0.4978, 0.1574, 0.5116, 0.1862, 0.5128, 0.1935, 0.4969, 0.2116, 0.5191, 0.1832, 0.5175, 0.1927, 0.5226, 0.1908, 0.5273, 0.186, 0.5326, 0.1927, 0.5371, 0.1993, 0.5485, 0.1738, 0.5331, 0.19, 0.5303, 0.1895, 0.5273, 0.186, 0.5226, 0.1908, 0.5299, 0.1923, 0.5299, 0.1923, 0.5226, 0.1908, 0.5371, 0.1993, 0.5326, 0.1927, 0.5331, 0.19, 0.5485, 0.1738, 0.5273, 0.186, 0.5303, 0.1895, 0.4481, 0.1309, 0.4502, 0.1309, 0.4501, 0.129, 0.4482, 0.129, 0.4606, 0.1107, 0.4501, 0.129, 0.4502, 0.1309, 0.4646, 0.1488, 0.4317, 0.1113, 0.4482, 0.129, 0.4501, 0.129, 0.4606, 0.1107, 0.432, 0.1496, 0.4481, 0.1309, 0.4482, 0.129, 0.4317, 0.1113, 0.1065, 0.4443, 0.09924, 0.3724, 0.08378, 0.6082, 0.1026, 0.6057, 0.393, 0.378, 0.3409, 0.3733, 0.3544, 0.6159, 0.3999, 0.6214, 0.2654, 0.4278, 0.186, 0.4341, 0.161, 0.6013, 0.2858, 0.6018, 0.1822, 0.3601, 0.09924, 0.3724, 0.1065, 0.4443, 0.186, 0.4341, 0.161, 0.6013, 0.1026, 0.6057, 0.1525, 0.7525, 0.1836, 0.7661, 0.3544, 0.6159, 0.313, 0.6111, 0.309, 0.7433, 0.3234, 0.7643, 0.3409, 0.3733, 0.3402, 0.4503, 0.313, 0.6111, 0.3544, 0.6159, 0.05056, 0.3757, 0.1052, 0.1167, 0.0555, 0.08215, 0.005618, 0.3783, 0.2857, 0.7681, 0.1836, 0.7661, 0.2073, 0.7948, 0.2742, 0.805, 0.186, 0.4341, 0.1065, 0.4443, 0.1026, 0.6057, 0.161, 0.6013, 0.3402, 0.4503, 0.2654, 0.4278, 0.2858, 0.6018, 0.313, 0.6111, 0.313, 0.6111, 0.2858, 0.6018, 0.2857, 0.7681, 0.309, 0.7433, 0.1836, 0.7661, 0.1525, 0.7525, 0.1494, 0.7725, 0.2073, 0.7948, 0.1923, 0.8481, 0.2285, 0.9235, 0.268, 0.919, 0.287, 0.8482, 0.3409, 0.3733, 0.2592, 0.3463, 0.2654, 0.4278, 0.3402, 0.4503, 0.3999, 0.6214, 0.3544, 0.6159, 0.3234, 0.7643, 0.3554, 0.7873, 0.1026, 0.6057, 0.08378, 0.6082, 0.1494, 0.7725, 0.1525, 0.7525, 0.1822, 0.3601, 0.2039, 0.1349, 0.1438, 0.1422, 0.09924, 0.3724, 0.309, 0.7433, 0.2857, 0.7681, 0.2742, 0.805, 0.3234, 0.7643, 0.05056, 0.3757, 0.005618, 0.3783, 0.005618, 0.6232, 0.04348, 0.6152, 0.04348, 0.6152, 0.005618, 0.6232, 0.08768, 0.8257, 0.1218, 0.7972, 0.1923, 0.8481, 0.1218, 0.7972, 0.08768, 0.8257, 0.1558, 0.8892, 0.3554, 0.7873, 0.287, 0.8482, 0.326, 0.8858, 0.392, 0.8096, 0.393, 0.378, 0.3858, 0.07809, 0.3708, 0.08835, 0.3409, 0.3733, 0.7696, 0.2609, 0.7866, 0.2327, 0.7794, 0.2055, 0.742, 0.2036, 0.2592, 0.3463, 0.1822, 0.3601, 0.186, 0.4341, 0.2654, 0.4278, 0.844, 0.2111, 0.8403, 0.1695, 0.7794, 0.2055, 0.7866, 0.2327, 0.742, 0.2036, 0.7794, 0.2055, 0.8403, 0.1695, 0.8093, 0.13, 0.8648, 0.2474, 0.844, 0.2111, 0.7866, 0.2327, 0.7696, 0.2609, 0.8648, 0.2474, 0.9057, 0.1855, 0.8852, 0.1765, 0.844, 0.2111, 0.9146, 0.1366, 0.892, 0.136, 0.8852, 0.1765, 0.9057, 0.1855, 0.8093, 0.13, 0.8216, 0.08965, 0.7694, 0.08145, 0.7636, 0.1072, 0.8093, 0.13, 0.7636, 0.1072, 0.7498, 0.142, 0.7579, 0.1656, 0.844, 0.2111, 0.8852, 0.1765, 0.892, 0.136, 0.8403, 0.1695, 0.1879, 0.07946, 0.1052, 0.1167, 0.1438, 0.1422, 0.2039, 0.1349, 0.3858, 0.07809, 0.2702, 0.06964, 0.2621, 0.1226, 0.3708, 0.08835, 0.2702, 0.06964, 0.1879, 0.07946, 0.2039, 0.1349, 0.2621, 0.1226, 0.2592, 0.3463, 0.2621, 0.1226, 0.2039, 0.1349, 0.1822, 0.3601, 0.3409, 0.3733, 0.3708, 0.08835, 0.2621, 0.1226, 0.2592, 0.3463, 0.8216, 0.08965, 0.825, 0.03431, 0.742, 0.01916, 0.7694, 0.08145, 0.9146, 0.1366, 0.9219, 0.1042, 0.9015, 0.09775, 0.892, 0.136, 0.8403, 0.1695, 0.863, 0.09147, 0.8216, 0.08965, 0.8093, 0.13, 0.892, 0.136, 0.9015, 0.09775, 0.863, 0.09147, 0.8403, 0.1695, 0.863, 0.09147, 0.8701, 0.02017, 0.825, 0.03431, 0.8216, 0.08965, 0.9015, 0.09775, 0.9677, 0.04848, 0.8701, 0.02017, 0.863, 0.09147, 0.9219, 0.1042, 0.9774, 0.06358, 0.9677, 0.04848, 0.9015, 0.09775, 0.283, 0.001636, 0.1624, 0.0001925, 0.1879, 0.07946, 0.2702, 0.06964, 0.4016, 0.06852, 0.283, 0.001636, 0.2702, 0.06964, 0.3858, 0.07809, 0.1624, 0.0001925, 0.0555, 0.08215, 0.1052, 0.1167, 0.1879, 0.07946, 0.4431, 0.3824, 0.4016, 0.06852, 0.3858, 0.07809, 0.393, 0.378, 0.3234, 0.7643, 0.2742, 0.805, 0.287, 0.8482, 0.3554, 0.7873, 0.2073, 0.7948, 0.1494, 0.7725, 0.1218, 0.7972, 0.1923, 0.8481, 0.08378, 0.6082, 0.04348, 0.6152, 0.1218, 0.7972, 0.1494, 0.7725, 0.09924, 0.3724, 0.05056, 0.3757, 0.04348, 0.6152, 0.08378, 0.6082, 0.4458, 0.6276, 0.3999, 0.6214, 0.3554, 0.7873, 0.392, 0.8096, 0.2742, 0.805, 0.2073, 0.7948, 0.1923, 0.8481, 0.287, 0.8482, 0.09924, 0.3724, 0.1438, 0.1422, 0.1052, 0.1167, 0.05056, 0.3757, 0.4431, 0.3824, 0.393, 0.378, 0.3999, 0.6214, 0.4458, 0.6276, 0.268, 0.919, 0.2285, 0.9235, 0.2147, 0.9491, 0.281, 0.9341, 0.287, 0.8482, 0.268, 0.919, 0.281, 0.9341, 0.326, 0.8858, 0.1558, 0.8892, 0.2147, 0.9491, 0.2285, 0.9235, 0.1923, 0.8481, 0.9844, 0.764, 0.8057, 0.752, 0.7837, 0.816, 0.9264, 0.9142, 0.7161, 0.7429, 0.6101, 0.7453, 0.6021, 0.8469, 0.7182, 0.8418, 0.6525, 0.5297, 0.6537, 0.5258, 0.5525, 0.562, 0.5524, 0.5652, 0.7182, 0.8418, 0.6021, 0.8469, 0.5591, 0.9457, 0.7207, 0.9916, 0.7837, 0.816, 0.7182, 0.8418, 0.7207, 0.9916, 0.9264, 0.9142, 0.9381, 0.6116, 0.7089, 0.4989, 0.7134, 0.6805, 0.807, 0.674, 0.6101, 0.7453, 0.4654, 0.754, 0.5591, 0.9457, 0.6021, 0.8469, 0.7134, 0.6805, 0.6109, 0.6507, 0.6101, 0.7453, 0.7161, 0.7429, 0.807, 0.674, 0.7134, 0.6805, 0.7161, 0.7429, 0.8057, 0.752, 0.8057, 0.752, 0.7161, 0.7429, 0.7182, 0.8418, 0.7837, 0.816, 0.9381, 0.6116, 0.807, 0.674, 0.8057, 0.752, 0.9844, 0.764, 0.6109, 0.6507, 0.6016, 0.6337, 0.5528, 0.6576, 0.6101, 0.7453, 0.6016, 0.6337, 0.6525, 0.5297, 0.5524, 0.5652, 0.5528, 0.6576, 0.5515, 0.4876, 0.5525, 0.562, 0.6537, 0.5258, 0.5752, 0.4607, 0.5752, 0.4607, 0.5868, 0.4088, 0.5089, 0.465, 0.5515, 0.4876, 0.5524, 0.5652, 0.5525, 0.562, 0.5181, 0.5509, 0.5173, 0.5532, 0.5089, 0.465, 0.5181, 0.5509, 0.5525, 0.562, 0.5515, 0.4876, 0.5528, 0.6576, 0.5524, 0.5652, 0.5173, 0.5532, 0.4802, 0.6485, 0.5868, 0.4088, 0.5752, 0.4607, 0.6537, 0.5258, 0.7089, 0.4989, 0.6525, 0.5297, 0.7134, 0.6805, 0.7089, 0.4989, 0.6537, 0.5258, 0.6016, 0.6337, 0.6109, 0.6507, 0.7134, 0.6805, 0.6525, 0.5297, 0.4254, 0.03436, 0.4305, 0.04904, 0.4638, 0.04935, 0.4683, 0.03247, 0.4305, 0.04904, 0.4316, 0.06211, 0.4628, 0.06325, 0.4638, 0.04935, 0.4316, 0.06211, 0.4304, 0.07511, 0.4629, 0.07616, 0.4628, 0.06325, 0.4304, 0.07511, 0.4258, 0.09108, 0.4667, 0.08978, 0.4629, 0.07616, 0.4722, 0.06758, 0.509, 0.06816, 0.5091, 0.05626, 0.4723, 0.05626, 0.4268, 0.04985, 0.4305, 0.04904, 0.4254, 0.03436, 0.4219, 0.03746, 0.4283, 0.06209, 0.4316, 0.06211, 0.4305, 0.04904, 0.4268, 0.04985, 0.4266, 0.07437, 0.4304, 0.07511, 0.4316, 0.06211, 0.4283, 0.06209, 0.4219, 0.08788, 0.4258, 0.09108, 0.4304, 0.07511, 0.4266, 0.07437, 0.4716, 0.03502, 0.4683, 0.03247, 0.4638, 0.04935, 0.467, 0.04989, 0.467, 0.04989, 0.4638, 0.04935, 0.4628, 0.06325, 0.4656, 0.06333, 0.4656, 0.06333, 0.4628, 0.06325, 0.4629, 0.07616, 0.4654, 0.07577, 0.4654, 0.07577, 0.4629, 0.07616, 0.4667, 0.08978, 0.4693, 0.08769, 0.509, 0.06816, 0.4722, 0.06758, 0.472, 0.07889, 0.5087, 0.08006, 0.599, 0.2524, 0.6127, 0.2777, 0.6917, 0.214, 0.662, 0.181, 0.7891, 0.3598, 0.7466, 0.3401, 0.7256, 0.4008, 0.7697, 0.4159, 0.5518, 0.2812, 0.5727, 0.3078, 0.6127, 0.2777, 0.599, 0.2524, 0.5057, 0.3028, 0.531, 0.3402, 0.5727, 0.3078, 0.5518, 0.2812, 0.8076, 0.302, 0.7642, 0.2745, 0.7466, 0.3401, 0.7891, 0.3598, 0.5116, 0.1862, 0.5128, 0.1935, 0.5175, 0.1927, 0.5191, 0.1832, 0.4978, 0.1574, 0.5116, 0.1862, 0.5191, 0.1832, 0.5279, 0.1622, 0.5371, 0.1993, 0.5226, 0.1908, 0.5175, 0.1927, 0.5199, 0.2154, 0.5847, 0.09312, 0.4978, 0.1574, 0.5279, 0.1622, 0.5757, 0.1228, 0.7642, 0.2745, 0.718, 0.2486, 0.7056, 0.3226, 0.7466, 0.3401, 0.5618, 0.3747, 0.6826, 0.3853, 0.7056, 0.3226, 0.598, 0.3286, 0.5057, 0.3028, 0.5518, 0.2812, 0.5199, 0.2154, 0.4969, 0.2116, 0.6799, 0.1474, 0.6792, 0.1022, 0.5757, 0.1228, 0.5667, 0.1514, 0.531, 0.3402, 0.5618, 0.3747, 0.598, 0.3286, 0.5727, 0.3078, 0.7697, 0.4159, 0.8933, 0.384, 0.8754, 0.3428, 0.7891, 0.3598, 0.509, 0.04436, 0.5087, 0.03247, 0.472, 0.03364, 0.4722, 0.04495, 0.5091, 0.05626, 0.509, 0.04436, 0.4722, 0.04495, 0.4723, 0.05626, 0.5528, 0.6576, 0.4802, 0.6485, 0.4654, 0.754, 0.6101, 0.7453, 0.7891, 0.3598, 0.8076, 0.302, 0.8472, 0.3042, 0.8754, 0.3428, 0.5727, 0.3078, 0.6127, 0.2777, 0.626, 0.2976, 0.598, 0.3286, 0.6792, 0.1022, 0.5757, 0.1228, 0.5847, 0.09312, 0.6743, 0.06, 0.662, 0.181, 0.5485, 0.1738, 0.5667, 0.1514, 0.6799, 0.1474, 0.599, 0.2524, 0.5371, 0.1993, 0.5485, 0.1738, 0.662, 0.181, 0.5518, 0.2812, 0.5199, 0.2154, 0.5371, 0.1993, 0.599, 0.2524, 0.598, 0.3286, 0.626, 0.2976, 0.718, 0.2486, 0.7056, 0.3226, 0.7466, 0.3401, 0.7256, 0.4008, 0.6826, 0.3853, 0.7056, 0.3226, 0.6127, 0.2777, 0.6917, 0.214, 0.718, 0.2486, 0.626, 0.2976, 0.5757, 0.1228, 0.5667, 0.1514, 0.5485, 0.1738, 0.5279, 0.1622, 0.5199, 0.2154, 0.4969, 0.2116, 0.5128, 0.1935, 0.5175, 0.1927, 0.4646, 0.1488, 0.432, 0.1496, 0.4481, 0.1309, 0.4502, 0.1309, 0.5279, 0.1622, 0.5485, 0.1738, 0.5273, 0.186, 0.5191, 0.1832, 0.5191, 0.1832, 0.5273, 0.186, 0.5226, 0.1908, 0.5175, 0.1927, 0.5326, 0.1927, 0.5331, 0.19, 0.5485, 0.1738, 0.5371, 0.1993, 0.5303, 0.1895, 0.5299, 0.1923, 0.5226, 0.1908, 0.5273, 0.186, 0.5299, 0.1923, 0.5326, 0.1927, 0.5371, 0.1993, 0.5226, 0.1908, 0.5331, 0.19, 0.5303, 0.1895, 0.5273, 0.186, 0.5485, 0.1738, 0.4481, 0.1309, 0.4482, 0.129, 0.4501, 0.129, 0.4502, 0.1309, 0.4606, 0.1107, 0.4646, 0.1488, 0.4502, 0.1309, 0.4501, 0.129, 0.4317, 0.1113, 0.4606, 0.1107, 0.4501, 0.129, 0.4482, 0.129, 0.432, 0.1496, 0.4317, 0.1113, 0.4482, 0.129, 0.4481, 0.1309, 0.1065, 0.4443, 0.1026, 0.6057, 0.08378, 0.6082, 0.09924, 0.3724, 0.393, 0.378, 0.3999, 0.6214, 0.3544, 0.6159, 0.3409, 0.3733, 0.2654, 0.4278, 0.2858, 0.6018, 0.161, 0.6013, 0.186, 0.4341, 0.1822, 0.3601, 0.186, 0.4341, 0.1065, 0.4443, 0.09924, 0.3724, 0.161, 0.6013, 0.1836, 0.7661, 0.1525, 0.7525, 0.1026, 0.6057, 0.3544, 0.6159, 0.3234, 0.7643, 0.309, 0.7433, 0.313, 0.6111, 0.3409, 0.3733, 0.3544, 0.6159, 0.313, 0.6111, 0.3402, 0.4503, 0.05056, 0.3757, 0.005618, 0.3783, 0.0555, 0.08215, 0.1052, 0.1167, 0.2857, 0.7681, 0.2742, 0.805, 0.2073, 0.7948, 0.1836, 0.7661, 0.186, 0.4341, 0.161, 0.6013, 0.1026, 0.6057, 0.1065, 0.4443, 0.3402, 0.4503, 0.313, 0.6111, 0.2858, 0.6018, 0.2654, 0.4278, 0.313, 0.6111, 0.309, 0.7433, 0.2857, 0.7681, 0.2858, 0.6018, 0.1836, 0.7661, 0.2073, 0.7948, 0.1494, 0.7725, 0.1525, 0.7525, 0.1923, 0.8481, 0.287, 0.8482, 0.268, 0.919, 0.2285, 0.9235, 0.3409, 0.3733, 0.3402, 0.4503, 0.2654, 0.4278, 0.2592, 0.3463, 0.3999, 0.6214, 0.3554, 0.7873, 0.3234, 0.7643, 0.3544, 0.6159, 0.1026, 0.6057, 0.1525, 0.7525, 0.1494, 0.7725, 0.08378, 0.6082, 0.1822, 0.3601, 0.09924, 0.3724, 0.1438, 0.1422, 0.2039, 0.1349, 0.309, 0.7433, 0.3234, 0.7643, 0.2742, 0.805, 0.2857, 0.7681, 0.05056, 0.3757, 0.04348, 0.6152, 0.005618, 0.6232, 0.005618, 0.3783, 0.04348, 0.6152, 0.1218, 0.7972, 0.08768, 0.8257, 0.005618, 0.6232, 0.1923, 0.8481, 0.1558, 0.8892, 0.08768, 0.8257, 0.1218, 0.7972, 0.3554, 0.7873, 0.392, 0.8096, 0.326, 0.8858, 0.287, 0.8482, 0.393, 0.378, 0.3409, 0.3733, 0.3708, 0.08835, 0.3858, 0.07809, 0.7696, 0.2609, 0.742, 0.2036, 0.7794, 0.2055, 0.7866, 0.2327, 0.2592, 0.3463, 0.2654, 0.4278, 0.186, 0.4341, 0.1822, 0.3601, 0.844, 0.2111, 0.7866, 0.2327, 0.7794, 0.2055, 0.8403, 0.1695, 0.742, 0.2036, 0.8093, 0.13, 0.8403, 0.1695, 0.7794, 0.2055, 0.8648, 0.2474, 0.7696, 0.2609, 0.7866, 0.2327, 0.844, 0.2111, 0.8648, 0.2474, 0.844, 0.2111, 0.8852, 0.1765, 0.9057, 0.1855, 0.9146, 0.1366, 0.9057, 0.1855, 0.8852, 0.1765, 0.892, 0.136, 0.8093, 0.13, 0.7636, 0.1072, 0.7694, 0.08145, 0.8216, 0.08965, 0.8093, 0.13, 0.7579, 0.1656, 0.7498, 0.142, 0.7636, 0.1072, 0.844, 0.2111, 0.8403, 0.1695, 0.892, 0.136, 0.8852, 0.1765, 0.1879, 0.07946, 0.2039, 0.1349, 0.1438, 0.1422, 0.1052, 0.1167, 0.3858, 0.07809, 0.3708, 0.08835, 0.2621, 0.1226, 0.2702, 0.06964, 0.2702, 0.06964, 0.2621, 0.1226, 0.2039, 0.1349, 0.1879, 0.07946, 0.2592, 0.3463, 0.1822, 0.3601, 0.2039, 0.1349, 0.2621, 0.1226, 0.3409, 0.3733, 0.2592, 0.3463, 0.2621, 0.1226, 0.3708, 0.08835, 0.8216, 0.08965, 0.7694, 0.08145, 0.742, 0.01916, 0.825, 0.03431, 0.9146, 0.1366, 0.892, 0.136, 0.9015, 0.09775, 0.9219, 0.1042, 0.8403, 0.1695, 0.8093, 0.13, 0.8216, 0.08965, 0.863, 0.09147, 0.892, 0.136, 0.8403, 0.1695, 0.863, 0.09147, 0.9015, 0.09775, 0.863, 0.09147, 0.8216, 0.08965, 0.825, 0.03431, 0.8701, 0.02017, 0.9015, 0.09775, 0.863, 0.09147, 0.8701, 0.02017, 0.9677, 0.04848, 0.9219, 0.1042, 0.9015, 0.09775, 0.9677, 0.04848, 0.9774, 0.06358, 0.283, 0.001636, 0.2702, 0.06964, 0.1879, 0.07946, 0.1624, 0.0001925, 0.4016, 0.06852, 0.3858, 0.07809, 0.2702, 0.06964, 0.283, 0.001636, 0.1624, 0.0001925, 0.1879, 0.07946, 0.1052, 0.1167, 0.0555, 0.08215, 0.4431, 0.3824, 0.393, 0.378, 0.3858, 0.07809, 0.4016, 0.06852, 0.3234, 0.7643, 0.3554, 0.7873, 0.287, 0.8482, 0.2742, 0.805, 0.2073, 0.7948, 0.1923, 0.8481, 0.1218, 0.7972, 0.1494, 0.7725, 0.08378, 0.6082, 0.1494, 0.7725, 0.1218, 0.7972, 0.04348, 0.6152, 0.09924, 0.3724, 0.08378, 0.6082, 0.04348, 0.6152, 0.05056, 0.3757, 0.4458, 0.6276, 0.392, 0.8096, 0.3554, 0.7873, 0.3999, 0.6214, 0.2742, 0.805, 0.287, 0.8482, 0.1923, 0.8481, 0.2073, 0.7948, 0.09924, 0.3724, 0.05056, 0.3757, 0.1052, 0.1167, 0.1438, 0.1422, 0.4431, 0.3824, 0.4458, 0.6276, 0.3999, 0.6214, 0.393, 0.378, 0.268, 0.919, 0.281, 0.9341, 0.2147, 0.9491, 0.2285, 0.9235, 0.287, 0.8482, 0.326, 0.8858, 0.281, 0.9341, 0.268, 0.919, 0.1558, 0.8892, 0.1923, 0.8481, 0.2285, 0.9235, 0.2147, 0.9491, 0.9844, 0.764, 0.9264, 0.9142, 0.7837, 0.816, 0.8057, 0.752, 0.7161, 0.7429, 0.7182, 0.8418, 0.6021, 0.8469, 0.6101, 0.7453, 0.6525, 0.5297, 0.5524, 0.5652, 0.5525, 0.562, 0.6537, 0.5258, 0.7182, 0.8418, 0.7207, 0.9916, 0.5591, 0.9457, 0.6021, 0.8469, 0.7837, 0.816, 0.9264, 0.9142, 0.7207, 0.9916, 0.7182, 0.8418, 0.9381, 0.6116, 0.807, 0.674, 0.7134, 0.6805, 0.7089, 0.4989, 0.6101, 0.7453, 0.6021, 0.8469, 0.5591, 0.9457, 0.4654, 0.754, 0.7134, 0.6805, 0.7161, 0.7429, 0.6101, 0.7453, 0.6109, 0.6507, 0.807, 0.674, 0.8057, 0.752, 0.7161, 0.7429, 0.7134, 0.6805, 0.8057, 0.752, 0.7837, 0.816, 0.7182, 0.8418, 0.7161, 0.7429, 0.9381, 0.6116, 0.9844, 0.764, 0.8057, 0.752, 0.807, 0.674, 0.6109, 0.6507, 0.6101, 0.7453, 0.5528, 0.6576, 0.6016, 0.6337, 0.6016, 0.6337, 0.5528, 0.6576, 0.5524, 0.5652, 0.6525, 0.5297, 0.5515, 0.4876, 0.5752, 0.4607, 0.6537, 0.5258, 0.5525, 0.562, 0.5752, 0.4607, 0.5515, 0.4876, 0.5089, 0.465, 0.5868, 0.4088, 0.5524, 0.5652, 0.5173, 0.5532, 0.5181, 0.5509, 0.5525, 0.562, 0.5089, 0.465, 0.5515, 0.4876, 0.5525, 0.562, 0.5181, 0.5509, 0.5528, 0.6576, 0.4802, 0.6485, 0.5173, 0.5532, 0.5524, 0.5652, 0.5868, 0.4088, 0.7089, 0.4989, 0.6537, 0.5258, 0.5752, 0.4607, 0.6525, 0.5297, 0.6537, 0.5258, 0.7089, 0.4989, 0.7134, 0.6805, 0.6016, 0.6337, 0.6525, 0.5297, 0.7134, 0.6805, 0.6109, 0.6507, 0.4254, 0.03436, 0.4683, 0.03247, 0.4638, 0.04935, 0.4305, 0.04904, 0.4305, 0.04904, 0.4638, 0.04935, 0.4628, 0.06325, 0.4316, 0.06211, 0.4316, 0.06211, 0.4628, 0.06325, 0.4629, 0.07616, 0.4304, 0.07511, 0.4304, 0.07511, 0.4629, 0.07616, 0.4667, 0.08978, 0.4258, 0.09108, 0.4722, 0.06758, 0.4723, 0.05626, 0.5091, 0.05626, 0.509, 0.06816, 0.4268, 0.04985, 0.4219, 0.03746, 0.4254, 0.03436, 0.4305, 0.04904, 0.4283, 0.06209, 0.4268, 0.04985, 0.4305, 0.04904, 0.4316, 0.06211, 0.4266, 0.07437, 0.4283, 0.06209, 0.4316, 0.06211, 0.4304, 0.07511, 0.4219, 0.08788, 0.4266, 0.07437, 0.4304, 0.07511, 0.4258, 0.09108, 0.4716, 0.03502, 0.467, 0.04989, 0.4638, 0.04935, 0.4683, 0.03247, 0.467, 0.04989, 0.4656, 0.06333, 0.4628, 0.06325, 0.4638, 0.04935, 0.4656, 0.06333, 0.4654, 0.07577, 0.4629, 0.07616, 0.4628, 0.06325, 0.4654, 0.07577, 0.4693, 0.08769, 0.4667, 0.08978, 0.4629, 0.07616, 0.509, 0.06816, 0.5087, 0.08006, 0.472, 0.07889, 0.4722, 0.06758, 0.599, 0.2524, 0.662, 0.181, 0.6917, 0.214, 0.6127, 0.2777, 0.7891, 0.3598, 0.7697, 0.4159, 0.7256, 0.4008, 0.7466, 0.3401, 0.5518, 0.2812, 0.599, 0.2524, 0.6127, 0.2777, 0.5727, 0.3078, 0.5057, 0.3028, 0.5518, 0.2812, 0.5727, 0.3078, 0.531, 0.3402, 0.8076, 0.302, 0.7891, 0.3598, 0.7466, 0.3401, 0.7642, 0.2745, 0.5116, 0.1862, 0.5191, 0.1832, 0.5175, 0.1927, 0.5128, 0.1935, 0.4978, 0.1574, 0.5279, 0.1622, 0.5191, 0.1832, 0.5116, 0.1862, 0.5371, 0.1993, 0.5199, 0.2154, 0.5175, 0.1927, 0.5226, 0.1908, 0.5847, 0.09312, 0.5757, 0.1228, 0.5279, 0.1622, 0.4978, 0.1574, 0.7642, 0.2745, 0.7466, 0.3401, 0.7056, 0.3226, 0.718, 0.2486, 0.5618, 0.3747, 0.598, 0.3286, 0.7056, 0.3226, 0.6826, 0.3853, 0.5057, 0.3028, 0.4969, 0.2116, 0.5199, 0.2154, 0.5518, 0.2812, 0.6799, 0.1474, 0.5667, 0.1514, 0.5757, 0.1228, 0.6792, 0.1022, 0.531, 0.3402, 0.5727, 0.3078, 0.598, 0.3286, 0.5618, 0.3747, 0.7697, 0.4159, 0.7891, 0.3598, 0.8754, 0.3428, 0.8933, 0.384, 0.509, 0.04436, 0.4722, 0.04495, 0.472, 0.03364, 0.5087, 0.03247, 0.5091, 0.05626, 0.4723, 0.05626, 0.4722, 0.04495, 0.509, 0.04436, 0.5528, 0.6576, 0.6101, 0.7453, 0.4654, 0.754, 0.4802, 0.6485, 0.4969, 0.2116, 0.4978, 0.1574, 0.4978, 0.1574, 0.4969, 0.2116])
me_cube_002.materials.append(mat_geisha_dif)
me_cube_002.materials.append(mat_geisha_out)
me_cube_002.update()
arm_armature = bpy.data.armatures.new('Armature')  # bones are not reproduced

# ---- objects
ob_geisha = bpy.data.objects.new('Geisha', me_cube_002)
ob_armature = bpy.data.objects.new('Armature', arm_armature)

# ---- transforms, parenting, visibility, modifiers, constraints
ob_geisha.parent = ob_armature
ob_geisha.location = (0.0, 0.0, 0.0)
_vg = ob_geisha.vertex_groups.new(name='Body')
_vg.add([28, 29, 30, 31, 32, 33, 34, 35, 36, 37, 38, 39, 40, 41, 42, 43, 44, 45, 46, 47, 48, 49, 50, 51, 52, 53, 54, 55, 56, 57, 58, 59, 60, 61, 62, 63, 64, 65, 66, 67, 68, 69, 70, 71, 72, 73, 74, 75, 76, 77, 78, 79, 80, 81, 82, 83, 84, 85, 86, 87, 88, 89, 90, 91, 92, 93, 94, 95, 96, 97, 156, 182, 183, 184, 185, 186, 187, 188, 189, 190, 191, 192, 193, 194, 195, 196, 197, 198, 199, 200, 201, 202, 203, 204, 205, 206, 207, 208, 209, 210, 211, 212, 213, 214, 215, 216, 217, 218, 219, 220, 221, 222, 223, 224, 225, 226, 227, 228, 229, 230, 231, 232, 233, 270, 306, 307, 308, 309, 310, 311, 312, 313, 314, 315, 316, 317, 318, 319, 320, 321, 322, 323, 324, 325, 326, 327, 328, 329, 330, 331, 332, 333, 334, 335, 336, 337, 338, 339, 340, 341, 342, 343, 344, 345, 346, 347, 348, 349, 350, 351, 352, 353, 354, 355, 356, 357, 358, 359, 360, 361, 362, 363, 364, 365, 366, 367, 368, 369, 370, 371, 372, 373, 374, 375, 434, 460, 461, 462, 463, 464, 465, 466, 467, 468, 469, 470, 471, 472, 473, 474, 475, 476, 477, 478, 479, 480, 481, 482, 483, 484, 485, 486, 487, 488, 489, 490, 491, 492, 493, 494, 495, 496, 497, 498, 499, 500, 501, 502, 503, 504, 505, 506, 507, 508, 509, 510, 511, 548], 1.0, 'REPLACE')
_vg = ob_geisha.vertex_groups.new(name='Head')
for _i, _w in zip([0, 1, 2, 3, 4, 5, 6, 7, 8, 9, 10, 11, 12, 13, 14, 15, 16, 17, 18, 19, 20, 21, 22, 23, 24, 25, 26, 27, 98, 99, 100, 101, 102, 103, 104, 105, 106, 107, 108, 109, 110, 111, 112, 113, 114, 115, 116, 117, 118, 119, 120, 121, 122, 123, 124, 125, 126, 127, 128, 129, 130, 131, 132, 133, 134, 135, 136, 137, 138, 139, 140, 141, 142, 143, 144, 145, 146, 147, 148, 149, 150, 151, 152, 153, 154, 155, 157, 158, 159, 160, 161, 162, 163, 164, 165, 166, 167, 168, 169, 170, 171, 172, 173, 174, 175, 176, 177, 178, 179, 180, 181, 234, 235, 236, 237, 238, 239, 240, 241, 242, 243, 244, 245, 246, 247, 248, 249, 250, 251, 252, 253, 254, 255, 256, 257, 258, 259, 260, 261, 262, 263, 264, 265, 266, 267, 268, 269, 271, 272, 273, 274, 275, 276, 277, 278, 279, 280, 281, 282, 283, 284, 285, 286, 287, 288, 289, 290, 291, 292, 293, 294, 295, 296, 297, 298, 299, 300, 301, 302, 303, 304, 305, 376, 377, 378, 379, 380, 381, 382, 383, 384, 385, 386, 387, 388, 389, 390, 391, 392, 393, 394, 395, 396, 397, 398, 399, 400, 401, 402, 403, 404, 405, 406, 407, 408, 409, 410, 411, 412, 413, 414, 415, 416, 417, 418, 419, 420, 421, 422, 423, 424, 425, 426, 427, 428, 429, 430, 431, 432, 433, 435, 436, 437, 438, 439, 440, 441, 442, 443, 444, 445, 446, 447, 448, 449, 450, 451, 452, 453, 454, 455, 456, 457, 458, 459, 512, 513, 514, 515, 516, 517, 518, 519, 520, 521, 522, 523, 524, 525, 526, 527, 528, 529, 530, 531, 532, 533, 534, 535, 536, 537, 538, 539, 540, 541, 542, 543, 544, 545, 546, 547, 549, 550, 551, 552, 553, 554, 555], [1.0, 1.0, 1.0, 1.0, 1.0, 1.0, 1.0, 1.0, 1.0, 1.0, 1.0, 1.0, 1.0, 1.0, 1.0, 1.0, 1.0, 1.0, 1.0, 1.0, 1.0, 1.0, 1.0, 1.0, 1.0, 1.0, 1.0, 1.0, 1.0, 1.0, 1.0, 1.0, 1.0, 1.0, 1.0, 1.0, 1.0, 1.0, 0.0, 1.0, 1.0, 1.0, 1.0, 1.0, 1.0, 1.0, 1.0, 1.0, 0.0, 1.0, 1.0, 0.0, 0.0, 1.0, 0.0, 1.0, 0.0, 0.0, 0.0, 0.0, 0.0, 0.0, 0.0, 0.0, 0.0, 0.0, 0.0, 0.0, 0.0, 0.0, 1.0, 1.0, 1.0, 1.0, 1.0, 1.0, 1.0, 1.0, 1.0, 1.0, 1.0, 1.0, 1.0, 1.0, 1.0, 1.0, 0.0, 0.0, 0.0, 0.0, 0.0, 0.0, 0.0, 1.0, 1.0, 1.0, 1.0, 1.0, 1.0, 1.0, 1.0, 1.0, 1.0, 1.0, 1.0, 1.0, 1.0, 1.0, 1.0, 1.0, 1.0, 1.0, 1.0, 1.0, 1.0, 1.0, 1.0, 1.0, 1.0, 1.0, 1.0, 1.0, 1.0, 1.0, 0.0, 0.0, 1.0, 0.0, 0.0, 0.0, 0.0, 0.0, 0.0, 1.0, 1.0, 1.0, 1.0, 1.0, 1.0, 1.0, 1.0, 1.0, 1.0, 1.0, 1.0, 1.0, 1.0, 0.0, 0.0, 0.0, 0.0, 0.0, 0.0, 0.0, 1.0, 1.0, 1.0, 1.0, 1.0, 1.0, 1.0, 1.0, 1.0, 1.0, 1.0, 1.0, 1.0, 1.0, 1.0, 1.0, 1.0, 1.0, 1.0, 1.0, 1.0, 1.0, 1.0, 1.0, 1.0, 1.0, 1.0, 1.0, 1.0, 1.0, 1.0, 1.0, 1.0, 1.0, 1.0, 1.0, 1.0, 1.0, 0.0, 1.0, 1.0, 1.0, 1.0, 1.0, 1.0, 1.0, 1.0, 1.0, 0.0, 1.0, 1.0, 0.0, 0.0, 1.0, 0.0, 1.0, 0.0, 0.0, 0.0, 0.0, 0.0, 0.0, 0.0, 0.0, 0.0, 0.0, 0.0, 0.0, 0.0, 0.0, 1.0, 1.0, 1.0, 1.0, 1.0, 1.0, 1.0, 1.0, 1.0, 1.0, 1.0, 1.0, 1.0, 1.0, 1.0, 1.0, 0.0, 0.0, 0.0, 0.0, 0.0, 0.0, 0.0, 1.0, 1.0, 1.0, 1.0, 1.0, 1.0, 1.0, 1.0, 1.0, 1.0, 1.0, 1.0, 1.0, 1.0, 1.0, 1.0, 1.0, 1.0, 1.0, 1.0, 1.0, 1.0, 1.0, 1.0, 1.0, 1.0, 1.0, 1.0, 1.0, 1.0, 1.0, 0.0, 0.0, 1.0, 0.0, 0.0, 0.0, 0.0, 0.0, 0.0, 1.0, 1.0, 1.0, 1.0, 1.0, 1.0, 1.0, 1.0, 1.0, 1.0, 1.0, 1.0, 1.0, 1.0, 0.0, 0.0, 0.0, 0.0, 0.0, 0.0, 0.0]): _vg.add([_i], _w, 'REPLACE')
_vg = ob_geisha.vertex_groups.new(name='Mouth')
_vg.add([108, 118, 121, 122, 124, 126, 247, 248, 250, 386, 396, 399, 400, 402, 404, 525, 526, 528], 1.0, 'REPLACE')
_vg = ob_geisha.vertex_groups.new(name='Canon')
_vg.add([127, 128, 129, 130, 131, 132, 133, 134, 135, 136, 137, 138, 139, 157, 158, 159, 160, 161, 162, 163, 251, 252, 253, 254, 255, 271, 272, 273, 274, 275, 276, 277, 405, 406, 407, 408, 409, 410, 411, 412, 413, 414, 415, 416, 417, 435, 436, 437, 438, 439, 440, 441, 529, 530, 531, 532, 533, 549, 550, 551, 552, 553, 554, 555], 1.0, 'REPLACE')
_m = ob_geisha.modifiers.new('Armature', 'ARMATURE')
_m.object = ob_armature
ob_armature.location = (0.0, 0.0, 0.0)
ob_armature.show_in_front = True

# ---- collection membership
col_collection.objects.link(ob_geisha)
col_collection.objects.link(ob_armature)

# ---- scene / render settings (as saved in the file)
scene.frame_start = 0; scene.frame_end = 19; scene.frame_set(0)
scene.render.engine = 'BLENDER_EEVEE_NEXT'
scene.cycles.sampling_pattern = 'TABULATED_SOBOL'
bpy.context.view_layer.update()

# ---- added for rendering (the .blend has no active camera and no usable light): camera, sun
cam_auto = bpy.data.cameras.new('AutoCamera')
cam_auto.lens = 50.0
cam_auto.sensor_width = 36.0
cam_auto.clip_end = 1000.0
ob_auto_camera = bpy.data.objects.new('AutoCamera', cam_auto)
scene.collection.objects.link(ob_auto_camera)
ob_auto_camera.location = (4.77362, -5.99732, 5.97037)
ob_auto_camera.rotation_euler = (1.09748, -7.21219e-08, 0.694738)
scene.camera = ob_auto_camera
light_auto_sun = bpy.data.lights.new('AutoSun', 'SUN')
light_auto_sun.energy = 3.0
light_auto_sun.angle = 0.0523599
ob_auto_sun = bpy.data.objects.new('AutoSun', light_auto_sun)
scene.collection.objects.link(ob_auto_sun)
ob_auto_sun.rotation_euler = (0.872665, 0.174533, 0.523599)
bpy.context.view_layer.update()
